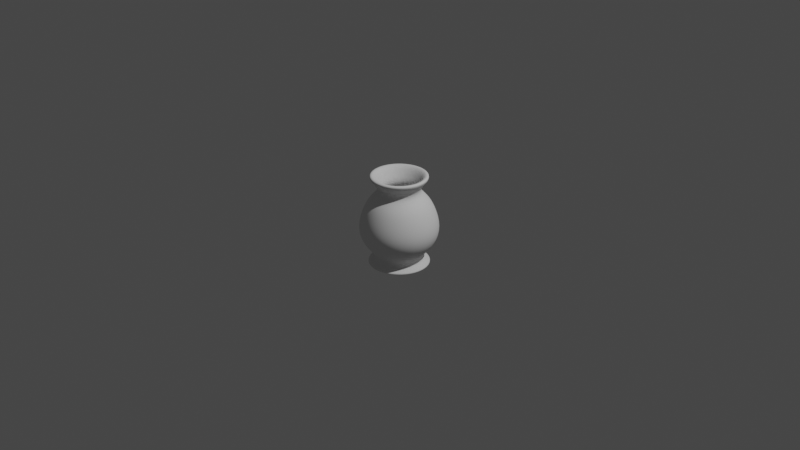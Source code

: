 # Source: AINT253_IngredientsVase.blend  (saved by Blender 2.80.75; exported with 4.5.12 LTS)
import bpy
from mathutils import Matrix  # noqa: F401  (used for matrix-valued properties, if any)

bpy.ops.wm.read_factory_settings(use_empty=True)
scene = bpy.context.scene
scene.name = 'Scene'

# ---- collections
col_collection = bpy.data.collections.new('Collection'); scene.collection.children.link(col_collection)

# ---- world
world_world = bpy.data.worlds.new('World'); scene.world = world_world
world_world.use_nodes = True; world_world.node_tree.nodes.clear()
_N = world_world.node_tree.nodes; _L = world_world.node_tree.links
n0 = _N.new('ShaderNodeOutputWorld'); n0.name = 'World Output'; n0.location = (300, 300)
n1 = _N.new('ShaderNodeBackground'); n1.name = 'Background'; n1.location = (10, 300)
n1.inputs[0].default_value = (0.05088, 0.05088, 0.05088, 1.0)
_L.new(n1.outputs[0], n0.inputs[0])
n0.is_active_output = True
world_world.color = (0.05088, 0.05088, 0.05088)
world_world.use_sun_shadow = False
world_world.sun_shadow_jitter_overblur = 0.0

# ---- cameras
cam_camera = bpy.data.cameras.new('Camera')
cam_camera.clip_end = 100.0
cam_camera.ortho_scale = 7.314

# ---- lights
light_light = bpy.data.lights.new('Light', 'POINT')
light_light.transmission_factor = 0.0
light_light.energy = 1000.0
light_light.shadow_soft_size = 0.1
light_light.shadow_maximum_resolution = 0.006
light_light.use_absolute_resolution = True

# ---- meshes
me_cylinder = bpy.data.meshes.new('Cylinder')
me_cylinder.from_pydata([(2.05e-08, 4.894e-08, -0.4914), (2.05e-08, 0.325, -0.4914), (2.343e-08, 0.3, 0.4877), (0.0634, 0.3188, -0.4914), (0.05853, 0.2942, 0.4877), (0.1244, 0.3003, -0.4914), (0.1148, 0.2772, 0.4877), (0.1806, 0.2702, -0.4914), (0.1667, 0.2494, 0.4877), (0.2298, 0.2298, -0.4914), (0.2121, 0.2121, 0.4877), (0.2702, 0.1806, -0.4914), (0.2494, 0.1667, 0.4877), (0.3003, 0.1244, -0.4914), (0.2772, 0.1148, 0.4877), (0.3188, 0.0634, -0.4914), (0.2942, 0.05853, 0.4877), (0.325, 7.348e-08, -0.4914), (0.3, 7.859e-08, 0.4877), (0.3188, -0.0634, -0.4914), (0.2942, -0.05853, 0.4877), (0.3003, -0.1244, -0.4914), (0.2772, -0.1148, 0.4877), (0.2702, -0.1806, -0.4914), (0.2494, -0.1667, 0.4877), (0.2298, -0.2298, -0.4914), (0.2121, -0.2121, 0.4877), (0.1806, -0.2702, -0.4914), (0.1667, -0.2494, 0.4877), (0.1244, -0.3003, -0.4914), (0.1148, -0.2772, 0.4877), (0.0634, -0.3188, -0.4914), (0.05853, -0.2942, 0.4877), (-8.54e-08, -0.325, -0.4914), (-7.432e-08, -0.3, 0.4877), (-0.0634, -0.3188, -0.4914), (-0.05853, -0.2942, 0.4877), (-0.1244, -0.3003, -0.4914), (-0.1148, -0.2772, 0.4877), (-0.1806, -0.2702, -0.4914), (-0.1667, -0.2494, 0.4877), (-0.2298, -0.2298, -0.4914), (-0.2121, -0.2121, 0.4877), (-0.2702, -0.1806, -0.4914), (-0.2494, -0.1667, 0.4877), (-0.3003, -0.1244, -0.4914), (-0.2772, -0.1148, 0.4877), (-0.3188, -0.0634, -0.4914), (-0.2942, -0.05853, 0.4877), (-0.325, 3.628e-07, -0.4914), (-0.3, 3.456e-07, 0.4877), (-0.3188, 0.0634, -0.4914), (-0.2942, 0.05853, 0.4877), (-0.3003, 0.1244, -0.4914), (-0.2772, 0.1148, 0.4877), (-0.2702, 0.1806, -0.4914), (-0.2494, 0.1667, 0.4877), (-0.2298, 0.2298, -0.4914), (-0.2121, 0.2121, 0.4877), (-0.1806, 0.2702, -0.4914), (-0.1667, 0.2494, 0.4877), (-0.1244, 0.3003, -0.4914), (-0.1148, 0.2772, 0.4877), (-0.0634, 0.3188, -0.4914), (-0.05853, 0.2942, 0.4877), (2.05e-08, 0.325, -0.4589), (5.704e-09, 0.425, -0.075), (1.27e-08, 0.374, 0.1047), (0.07296, 0.3668, 0.1047), (0.08291, 0.4168, -0.075), (0.0634, 0.3188, -0.4589), (0.1431, 0.3455, 0.1047), (0.1626, 0.3926, -0.075), (0.1244, 0.3003, -0.4589), (0.2078, 0.311, 0.1047), (0.2361, 0.3534, -0.075), (0.1806, 0.2702, -0.4589), (0.2645, 0.2645, 0.1047), (0.3005, 0.3005, -0.075), (0.2298, 0.2298, -0.4589), (0.311, 0.2078, 0.1047), (0.3534, 0.2361, -0.075), (0.2702, 0.1806, -0.4589), (0.3455, 0.1431, 0.1047), (0.3926, 0.1626, -0.075), (0.3003, 0.1244, -0.4589), (0.3668, 0.07296, 0.1047), (0.4168, 0.08291, -0.075), (0.3188, 0.0634, -0.4589), (0.374, 6.498e-08, 0.1047), (0.425, 5.532e-08, -0.075), (0.325, 7.348e-08, -0.4589), (0.3668, -0.07296, 0.1047), (0.4168, -0.08291, -0.075), (0.3188, -0.0634, -0.4589), (0.3455, -0.1431, 0.1047), (0.3926, -0.1626, -0.075), (0.3003, -0.1244, -0.4589), (0.311, -0.2078, 0.1047), (0.3534, -0.2361, -0.075), (0.2702, -0.1806, -0.4589), (0.2645, -0.2645, 0.1047), (0.3005, -0.3005, -0.075), (0.2298, -0.2298, -0.4589), (0.2078, -0.311, 0.1047), (0.2361, -0.3534, -0.075), (0.1806, -0.2702, -0.4589), (0.1431, -0.3455, 0.1047), (0.1626, -0.3926, -0.075), (0.1244, -0.3003, -0.4589), (0.07296, -0.3668, 0.1047), (0.08291, -0.4168, -0.075), (0.0634, -0.3188, -0.4589), (-1.092e-07, -0.374, 0.1047), (-1.328e-07, -0.425, -0.075), (-8.54e-08, -0.325, -0.4589), (-0.07296, -0.3668, 0.1047), (-0.08291, -0.4168, -0.075), (-0.0634, -0.3188, -0.4589), (-0.1431, -0.3455, 0.1047), (-0.1626, -0.3926, -0.075), (-0.1244, -0.3003, -0.4589), (-0.2078, -0.311, 0.1047), (-0.2361, -0.3534, -0.075), (-0.1806, -0.2702, -0.4589), (-0.2645, -0.2645, 0.1047), (-0.3005, -0.3005, -0.075), (-0.2298, -0.2298, -0.4589), (-0.311, -0.2078, 0.1047), (-0.3534, -0.2361, -0.075), (-0.2702, -0.1806, -0.4589), (-0.3455, -0.1431, 0.1047), (-0.3926, -0.1626, -0.075), (-0.3003, -0.1244, -0.4589), (-0.3668, -0.07296, 0.1047), (-0.4168, -0.08291, -0.075), (-0.3188, -0.0634, -0.4589), (-0.374, 3.979e-07, 0.1047), (-0.425, 4.336e-07, -0.075), (-0.325, 3.628e-07, -0.4589), (-0.3668, 0.07296, 0.1047), (-0.4168, 0.08291, -0.075), (-0.3188, 0.0634, -0.4589), (-0.3455, 0.1431, 0.1047), (-0.3926, 0.1626, -0.075), (-0.3003, 0.1244, -0.4589), (-0.311, 0.2078, 0.1047), (-0.3534, 0.2361, -0.075), (-0.2702, 0.1806, -0.4589), (-0.2645, 0.2645, 0.1047), (-0.3005, 0.3005, -0.075), (-0.2298, 0.2298, -0.4589), (-0.2078, 0.311, 0.1047), (-0.2361, 0.3534, -0.075), (-0.1806, 0.2702, -0.4589), (-0.1431, 0.3455, 0.1047), (-0.1626, 0.3926, -0.075), (-0.1244, 0.3003, -0.4589), (-0.07296, 0.3668, 0.1047), (-0.08291, 0.4168, -0.075), (-0.0634, 0.3188, -0.4589), (2.969e-08, 0.25, -0.3681), (0.04877, 0.2452, -0.3681), (0.09567, 0.231, -0.3681), (0.1389, 0.2079, -0.3681), (0.1768, 0.1768, -0.3681), (0.2079, 0.1389, -0.3681), (0.231, 0.09567, -0.3681), (0.2452, 0.04877, -0.3681), (0.25, 9.012e-08, -0.3681), (0.2452, -0.04877, -0.3681), (0.231, -0.09567, -0.3681), (0.2079, -0.1389, -0.3681), (0.1768, -0.1768, -0.3681), (0.1389, -0.2079, -0.3681), (0.09567, -0.231, -0.3681), (0.04877, -0.2452, -0.3681), (-5.177e-08, -0.25, -0.3681), (-0.04877, -0.2452, -0.3681), (-0.09567, -0.231, -0.3681), (-0.1389, -0.2079, -0.3681), (-0.1768, -0.1768, -0.3681), (-0.2079, -0.1389, -0.3681), (-0.231, -0.09567, -0.3681), (-0.2452, -0.04877, -0.3681), (-0.25, 3.126e-07, -0.3681), (-0.2452, 0.04877, -0.3681), (-0.231, 0.09567, -0.3681), (-0.2079, 0.1389, -0.3681), (-0.1768, 0.1768, -0.3681), (-0.1389, 0.2079, -0.3681), (-0.09567, 0.231, -0.3681), (-0.04877, 0.2452, -0.3681), (3.215e-08, 0.225, 0.375), (0.0439, 0.2207, 0.375), (0.0861, 0.2079, 0.375), (0.125, 0.1871, 0.375), (0.1591, 0.1591, 0.375), (0.1871, 0.125, 0.375), (0.2079, 0.0861, 0.375), (0.2207, 0.0439, 0.375), (0.225, 9.636e-08, 0.375), (0.2207, -0.0439, 0.375), (0.2079, -0.0861, 0.375), (0.1871, -0.125, 0.375), (0.1591, -0.1591, 0.375), (0.125, -0.1871, 0.375), (0.0861, -0.2079, 0.375), (0.0439, -0.2207, 0.375), (-4.117e-08, -0.225, 0.375), (-0.0439, -0.2207, 0.375), (-0.0861, -0.2079, 0.375), (-0.125, -0.1871, 0.375), (-0.1591, -0.1591, 0.375), (-0.1871, -0.125, 0.375), (-0.2079, -0.0861, 0.375), (-0.2207, -0.0439, 0.375), (-0.225, 2.966e-07, 0.375), (-0.2207, 0.0439, 0.375), (-0.2079, 0.0861, 0.375), (-0.1871, 0.125, 0.375), (-0.1591, 0.1591, 0.375), (-0.125, 0.1871, 0.375), (-0.0861, 0.2079, 0.375), (-0.04389, 0.2207, 0.375), (2.343e-08, 0.3, 0.4502), (0.05853, 0.2942, 0.4502), (0.1148, 0.2772, 0.4502), (0.1667, 0.2494, 0.4502), (0.2121, 0.2121, 0.4502), (0.2494, 0.1667, 0.4502), (0.2772, 0.1148, 0.4502), (0.2942, 0.05853, 0.4502), (0.3, 7.859e-08, 0.4502), (0.2942, -0.05853, 0.4502), (0.2772, -0.1148, 0.4502), (0.2494, -0.1667, 0.4502), (0.2121, -0.2121, 0.4502), (0.1667, -0.2494, 0.4502), (0.1148, -0.2772, 0.4502), (0.05853, -0.2942, 0.4502), (-7.432e-08, -0.3, 0.4502), (-0.05853, -0.2942, 0.4502), (-0.1148, -0.2772, 0.4502), (-0.1667, -0.2494, 0.4502), (-0.2121, -0.2121, 0.4502), (-0.2494, -0.1667, 0.4502), (-0.2772, -0.1148, 0.4502), (-0.2942, -0.05853, 0.4502), (-0.3, 3.456e-07, 0.4502), (-0.2942, 0.05853, 0.4502), (-0.2772, 0.1148, 0.4502), (-0.2494, 0.1667, 0.4502), (-0.2121, 0.2121, 0.4502), (-0.1667, 0.2494, 0.4502), (-0.1148, 0.2772, 0.4502), (-0.05853, 0.2942, 0.4502), (1.047e-08, 0.3825, -0.2375), (0.07462, 0.3752, -0.2375), (0.1464, 0.3534, -0.2375), (0.2125, 0.318, -0.2375), (0.2705, 0.2705, -0.2375), (0.318, 0.2125, -0.2375), (0.3534, 0.1464, -0.2375), (0.3752, 0.07462, -0.2375), (0.3825, 6.074e-08, -0.2375), (0.3752, -0.07462, -0.2375), (0.3534, -0.1464, -0.2375), (0.318, -0.2125, -0.2375), (0.2705, -0.2705, -0.2375), (0.2125, -0.318, -0.2375), (0.1464, -0.3534, -0.2375), (0.07462, -0.3752, -0.2375), (-1.142e-07, -0.3825, -0.2375), (-0.07462, -0.3752, -0.2375), (-0.1464, -0.3534, -0.2375), (-0.2125, -0.318, -0.2375), (-0.2705, -0.2705, -0.2375), (-0.318, -0.2125, -0.2375), (-0.3534, -0.1464, -0.2375), (-0.3752, -0.07462, -0.2375), (-0.3825, 4.012e-07, -0.2375), (-0.3752, 0.07462, -0.2375), (-0.3534, 0.1464, -0.2375), (-0.318, 0.2125, -0.2375), (-0.2705, 0.2705, -0.2375), (-0.2125, 0.318, -0.2375), (-0.1464, 0.3534, -0.2375), (-0.07462, 0.3752, -0.2375), (0.04768, 0.2397, -0.4351), (0.09352, 0.2258, -0.4351), (0.1358, 0.2032, -0.4351), (0.1728, 0.1728, -0.4351), (0.2032, 0.1358, -0.4351), (0.2258, 0.09352, -0.4351), (0.2397, 0.04768, -0.4351), (0.2444, 9.286e-08, -0.4351), (0.2397, -0.04768, -0.4351), (0.2258, -0.09352, -0.4351), (0.2032, -0.1358, -0.4351), (0.1728, -0.1728, -0.4351), (0.1358, -0.2032, -0.4351), (0.09352, -0.2258, -0.4351), (0.04768, -0.2397, -0.4351), (-5.032e-08, -0.2444, -0.4351), (-0.04768, -0.2397, -0.4351), (-0.09352, -0.2258, -0.4351), (-0.1358, -0.2032, -0.4351), (-0.1728, -0.1728, -0.4351), (-0.2032, -0.1358, -0.4351), (-0.2258, -0.09352, -0.4351), (-0.2397, -0.04767, -0.4351), (-0.2444, 3.104e-07, -0.4351), (-0.2397, 0.04768, -0.4351), (-0.2258, 0.09352, -0.4351), (-0.2032, 0.1358, -0.4351), (-0.1728, 0.1728, -0.4351), (-0.1358, 0.2032, -0.4351), (-0.09352, 0.2258, -0.4351), (-0.04767, 0.2397, -0.4351), (2.93e-08, 0.2444, -0.4351), (0.04194, 0.2108, 0.3012), (0.08226, 0.1986, 0.3012), (0.1194, 0.1787, 0.3012), (0.152, 0.152, 0.3012), (0.1787, 0.1194, 0.3012), (0.1986, 0.08226, 0.3012), (0.2108, 0.04194, 0.3012), (0.215, 9.912e-08, 0.3012), (0.2108, -0.04194, 0.3012), (0.1986, -0.08226, 0.3012), (0.1787, -0.1194, 0.3012), (0.152, -0.152, 0.3012), (0.1194, -0.1787, 0.3012), (0.08226, -0.1986, 0.3012), (0.04194, -0.2108, 0.3012), (-3.752e-08, -0.215, 0.3012), (-0.04194, -0.2108, 0.3012), (-0.08226, -0.1986, 0.3012), (-0.1194, -0.1787, 0.3012), (-0.152, -0.152, 0.3012), (-0.1787, -0.1194, 0.3012), (-0.1986, -0.08226, 0.3012), (-0.2108, -0.04194, 0.3012), (-0.215, 2.905e-07, 0.3012), (-0.2108, 0.04194, 0.3012), (-0.1986, 0.08226, 0.3012), (-0.1787, 0.1194, 0.3012), (-0.152, 0.152, 0.3012), (-0.1194, 0.1787, 0.3012), (-0.08226, 0.1986, 0.3012), (-0.04194, 0.2108, 0.3012), (3.253e-08, 0.215, 0.3012), (0.05978, 0.3005, 0.228), (0.1173, 0.2831, 0.228), (0.1702, 0.2548, 0.228), (0.2167, 0.2167, 0.228), (0.2548, 0.1702, 0.228), (0.2831, 0.1173, 0.228), (0.3005, 0.05978, 0.228), (0.3064, 7.909e-08, 0.228), (0.3005, -0.05978, 0.228), (0.2831, -0.1173, 0.228), (0.2548, -0.1702, 0.228), (0.2167, -0.2167, 0.228), (0.1702, -0.2548, 0.228), (0.1173, -0.2831, 0.228), (0.05978, -0.3005, 0.228), (-7.844e-08, -0.3064, 0.228), (-0.05978, -0.3005, 0.228), (-0.1173, -0.2831, 0.228), (-0.1702, -0.2548, 0.228), (-0.2167, -0.2167, 0.228), (-0.2548, -0.1702, 0.228), (-0.2831, -0.1173, 0.228), (-0.3005, -0.05978, 0.228), (-0.3064, 3.518e-07, 0.228), (-0.3005, 0.05978, 0.228), (-0.2831, 0.1173, 0.228), (-0.2548, 0.1702, 0.228), (-0.2167, 0.2167, 0.228), (-0.1702, 0.2548, 0.228), (-0.1173, 0.2831, 0.228), (-0.05978, 0.3005, 0.228), (2.14e-08, 0.3064, 0.228), (0.04873, 0.245, 0.4877), (4.81e-09, 0.2498, 0.4877), (0.09558, 0.2307, 0.4877), (0.1388, 0.2077, 0.4877), (0.1766, 0.1766, 0.4877), (0.2077, 0.1388, 0.4877), (0.2307, 0.09558, 0.4877), (0.245, 0.04873, 0.4877), (0.2498, 7.859e-08, 0.4877), (0.245, -0.04873, 0.4877), (0.2307, -0.09558, 0.4877), (0.2077, -0.1388, 0.4877), (0.1766, -0.1766, 0.4877), (0.1388, -0.2077, 0.4877), (0.09558, -0.2307, 0.4877), (0.04873, -0.245, 0.4877), (-4.875e-08, -0.2498, 0.4877), (-0.04873, -0.245, 0.4877), (-0.09558, -0.2307, 0.4877), (-0.1388, -0.2077, 0.4877), (-0.1766, -0.1766, 0.4877), (-0.2077, -0.1388, 0.4877), (-0.2307, -0.09558, 0.4877), (-0.245, -0.04873, 0.4877), (-0.2498, 2.945e-07, 0.4877), (-0.245, 0.04873, 0.4877), (-0.2307, 0.09558, 0.4877), (-0.2077, 0.1388, 0.4877), (-0.1766, 0.1766, 0.4877), (-0.1388, 0.2077, 0.4877), (-0.09558, 0.2307, 0.4877), (-0.04872, 0.245, 0.4877), (1.36e-08, 0.1998, 0.3877), (0.03898, 0.196, 0.3877), (0.07646, 0.1846, 0.3877), (0.111, 0.1661, 0.3877), (0.1413, 0.1413, 0.3877), (0.1661, 0.111, 0.3877), (0.1846, 0.07646, 0.3877), (0.196, 0.03898, 0.3877), (0.1998, 9.072e-08, 0.3877), (0.196, -0.03898, 0.3877), (0.1846, -0.07646, 0.3877), (0.1661, -0.111, 0.3877), (0.1413, -0.1413, 0.3877), (0.111, -0.1661, 0.3877), (0.07646, -0.1846, 0.3877), (0.03898, -0.196, 0.3877), (-2.924e-08, -0.1998, 0.3877), (-0.03898, -0.196, 0.3877), (-0.07646, -0.1846, 0.3877), (-0.111, -0.1661, 0.3877), (-0.1413, -0.1413, 0.3877), (-0.1661, -0.111, 0.3877), (-0.1846, -0.07646, 0.3877), (-0.196, -0.03898, 0.3877), (-0.1998, 2.634e-07, 0.3877), (-0.196, 0.03898, 0.3877), (-0.1846, 0.07646, 0.3877), (-0.1661, 0.111, 0.3877), (-0.1413, 0.1413, 0.3877), (-0.111, 0.1661, 0.3877), (-0.07646, 0.1846, 0.3877), (-0.03898, 0.196, 0.3877), (1.8e-08, 0.1748, 0.3077), (0.03411, 0.1715, 0.3077), (0.0669, 0.1615, 0.3077), (0.09713, 0.1454, 0.3077), (0.1236, 0.1236, 0.3077), (0.1454, 0.09713, 0.3077), (0.1615, 0.0669, 0.3077), (0.1715, 0.03411, 0.3077), (0.1748, 9.678e-08, 0.3077), (0.1715, -0.03411, 0.3077), (0.1615, -0.0669, 0.3077), (0.1454, -0.09713, 0.3077), (0.1236, -0.1236, 0.3077), (0.09713, -0.1454, 0.3077), (0.0669, -0.1615, 0.3077), (0.03411, -0.1715, 0.3077), (-1.949e-08, -0.1748, 0.3077), (-0.03411, -0.1715, 0.3077), (-0.0669, -0.1615, 0.3077), (-0.09713, -0.1454, 0.3077), (-0.1236, -0.1236, 0.3077), (-0.1454, -0.09713, 0.3077), (-0.1615, -0.0669, 0.3077), (-0.1715, -0.03411, 0.3077), (-0.1748, 2.479e-07, 0.3077), (-0.1715, 0.03411, 0.3077), (-0.1615, 0.06691, 0.3077), (-0.1454, 0.09713, 0.3077), (-0.1236, 0.1236, 0.3077), (-0.09713, 0.1454, 0.3077), (-0.0669, 0.1615, 0.3077), (-0.03411, 0.1715, 0.3077), (4.81e-09, 0.2498, 0.2277), (0.04873, 0.245, 0.2277), (0.09558, 0.2307, 0.2277), (0.1388, 0.2077, 0.2277), (0.1766, 0.1766, 0.2277), (0.2077, 0.1388, 0.2277), (0.2307, 0.09558, 0.2277), (0.245, 0.04873, 0.2277), (0.2498, 7.859e-08, 0.2277), (0.245, -0.04873, 0.2277), (0.2307, -0.09558, 0.2277), (0.2077, -0.1388, 0.2277), (0.1766, -0.1766, 0.2277), (0.1388, -0.2077, 0.2277), (0.09558, -0.2307, 0.2277), (0.04873, -0.245, 0.2277), (-4.875e-08, -0.2498, 0.2277), (-0.04873, -0.245, 0.2277), (-0.09558, -0.2307, 0.2277), (-0.1388, -0.2077, 0.2277), (-0.1766, -0.1766, 0.2277), (-0.2077, -0.1388, 0.2277), (-0.2307, -0.09558, 0.2277), (-0.245, -0.04873, 0.2277), (-0.2498, 2.945e-07, 0.2277), (-0.245, 0.04873, 0.2277), (-0.2307, 0.09558, 0.2277), (-0.2077, 0.1388, 0.2277), (-0.1766, 0.1766, 0.2277), (-0.1388, 0.2077, 0.2277), (-0.09558, 0.2307, 0.2277), (-0.04872, 0.245, 0.2277), (-1.278e-08, 0.3497, -0.07231), (0.06822, 0.3429, -0.07231), (0.1338, 0.323, -0.07231), (0.1943, 0.2907, -0.07231), (0.2472, 0.2472, -0.07231), (0.2907, 0.1943, -0.07231), (0.323, 0.1338, -0.07231), (0.3429, 0.06822, -0.07231), (0.3497, 5.433e-08, -0.07231), (0.3429, -0.06822, -0.07231), (0.323, -0.1338, -0.07231), (0.2907, -0.1943, -0.07231), (0.2472, -0.2472, -0.07231), (0.1943, -0.2907, -0.07231), (0.1338, -0.323, -0.07231), (0.06822, -0.3429, -0.07231), (-8.775e-08, -0.3497, -0.07231), (-0.06822, -0.3429, -0.07231), (-0.1338, -0.323, -0.07231), (-0.1943, -0.2907, -0.07231), (-0.2472, -0.2472, -0.07231), (-0.2907, -0.1943, -0.07231), (-0.323, -0.1338, -0.07231), (-0.3429, -0.06822, -0.07231), (-0.3497, 3.566e-07, -0.07231), (-0.3429, 0.06822, -0.07231), (-0.323, 0.1338, -0.07231), (-0.2907, 0.1943, -0.07231), (-0.2472, 0.2472, -0.07231), (-0.1943, 0.2907, -0.07231), (-0.1338, 0.323, -0.07231), (-0.06821, 0.3429, -0.07231), (4.81e-09, 0.2498, -0.3223), (2.343e-08, 5.594e-08, -0.3223), (0.04873, 0.245, -0.3223), (0.09558, 0.2307, -0.3223), (0.1388, 0.2077, -0.3223), (0.1766, 0.1766, -0.3223), (0.2077, 0.1388, -0.3223), (0.2307, 0.09558, -0.3223), (0.245, 0.04873, -0.3223), (0.2498, 7.859e-08, -0.3223), (0.245, -0.04873, -0.3223), (0.2307, -0.09558, -0.3223), (0.2077, -0.1388, -0.3223), (0.1766, -0.1766, -0.3223), (0.1388, -0.2077, -0.3223), (0.09558, -0.2307, -0.3223), (0.04873, -0.245, -0.3223), (-4.875e-08, -0.2498, -0.3223), (-0.04873, -0.245, -0.3223), (-0.09558, -0.2307, -0.3223), (-0.1388, -0.2077, -0.3223), (-0.1766, -0.1766, -0.3223), (-0.2077, -0.1388, -0.3223), (-0.2307, -0.09558, -0.3223), (-0.245, -0.04873, -0.3223), (-0.2498, 2.945e-07, -0.3223), (-0.245, 0.04873, -0.3223), (-0.2307, 0.09558, -0.3223), (-0.2077, 0.1388, -0.3223), (-0.1766, 0.1766, -0.3223), (-0.1388, 0.2077, -0.3223), (-0.09558, 0.2307, -0.3223), (-0.04872, 0.245, -0.3223)], [], [(0, 1, 3), (411, 410, 442, 443), (225, 2, 4, 226), (0, 3, 5), (397, 396, 428, 429), (226, 4, 6, 227), (0, 5, 7), (410, 409, 441, 442), (227, 6, 8, 228), (0, 7, 9), (396, 395, 427, 428), (228, 8, 10, 229), (0, 9, 11), (409, 408, 440, 441), (229, 10, 12, 230), (0, 11, 13), (395, 394, 426, 427), (230, 12, 14, 231), (0, 13, 15), (408, 407, 439, 440), (231, 14, 16, 232), (0, 15, 17), (394, 393, 425, 426), (232, 16, 18, 233), (0, 17, 19), (407, 406, 438, 439), (233, 18, 20, 234), (0, 19, 21), (393, 392, 424, 425), (234, 20, 22, 235), (0, 21, 23), (406, 405, 437, 438), (235, 22, 24, 236), (0, 23, 25), (392, 391, 423, 424), (236, 24, 26, 237), (0, 25, 27), (405, 404, 436, 437), (237, 26, 28, 238), (0, 27, 29), (391, 390, 422, 423), (238, 28, 30, 239), (0, 29, 31), (404, 403, 435, 436), (239, 30, 32, 240), (0, 31, 33), (386, 416, 448, 417), (240, 32, 34, 241), (0, 33, 35), (390, 389, 421, 422), (241, 34, 36, 242), (0, 35, 37), (403, 402, 434, 435), (242, 36, 38, 243), (0, 37, 39), (416, 415, 447, 448), (243, 38, 40, 244), (0, 39, 41), (389, 388, 420, 421), (244, 40, 42, 245), (0, 41, 43), (402, 401, 433, 434), (245, 42, 44, 246), (0, 43, 45), (415, 414, 446, 447), (246, 44, 46, 247), (0, 45, 47), (388, 387, 419, 420), (247, 46, 48, 248), (0, 47, 49), (401, 400, 432, 433), (248, 48, 50, 249), (0, 49, 51), (414, 413, 445, 446), (249, 50, 52, 250), (0, 51, 53), (387, 385, 418, 419), (250, 52, 54, 251), (0, 53, 55), (400, 399, 431, 432), (251, 54, 56, 252), (0, 55, 57), (413, 412, 444, 445), (252, 56, 58, 253), (0, 57, 59), (385, 386, 417, 418), (253, 58, 60, 254), (0, 59, 61), (399, 398, 430, 431), (254, 60, 62, 255), (0, 61, 63), (412, 411, 443, 444), (255, 62, 64, 256), (0, 63, 1), (398, 397, 429, 430), (256, 64, 2, 225), (63, 160, 65, 1), (288, 159, 66, 257), (159, 158, 67, 66), (61, 157, 160, 63), (287, 156, 159, 288), (156, 155, 158, 159), (59, 154, 157, 61), (286, 153, 156, 287), (153, 152, 155, 156), (57, 151, 154, 59), (285, 150, 153, 286), (150, 149, 152, 153), (55, 148, 151, 57), (284, 147, 150, 285), (147, 146, 149, 150), (53, 145, 148, 55), (283, 144, 147, 284), (144, 143, 146, 147), (51, 142, 145, 53), (282, 141, 144, 283), (141, 140, 143, 144), (49, 139, 142, 51), (281, 138, 141, 282), (138, 137, 140, 141), (47, 136, 139, 49), (280, 135, 138, 281), (135, 134, 137, 138), (45, 133, 136, 47), (279, 132, 135, 280), (132, 131, 134, 135), (43, 130, 133, 45), (278, 129, 132, 279), (129, 128, 131, 132), (41, 127, 130, 43), (277, 126, 129, 278), (126, 125, 128, 129), (39, 124, 127, 41), (276, 123, 126, 277), (123, 122, 125, 126), (37, 121, 124, 39), (275, 120, 123, 276), (120, 119, 122, 123), (35, 118, 121, 37), (274, 117, 120, 275), (117, 116, 119, 120), (33, 115, 118, 35), (273, 114, 117, 274), (114, 113, 116, 117), (31, 112, 115, 33), (272, 111, 114, 273), (111, 110, 113, 114), (29, 109, 112, 31), (271, 108, 111, 272), (108, 107, 110, 111), (27, 106, 109, 29), (270, 105, 108, 271), (105, 104, 107, 108), (25, 103, 106, 27), (269, 102, 105, 270), (102, 101, 104, 105), (23, 100, 103, 25), (268, 99, 102, 269), (99, 98, 101, 102), (21, 97, 100, 23), (267, 96, 99, 268), (96, 95, 98, 99), (19, 94, 97, 21), (266, 93, 96, 267), (93, 92, 95, 96), (17, 91, 94, 19), (265, 90, 93, 266), (90, 89, 92, 93), (15, 88, 91, 17), (264, 87, 90, 265), (87, 86, 89, 90), (13, 85, 88, 15), (263, 84, 87, 264), (84, 83, 86, 87), (11, 82, 85, 13), (262, 81, 84, 263), (81, 80, 83, 84), (9, 79, 82, 11), (261, 78, 81, 262), (78, 77, 80, 81), (7, 76, 79, 9), (260, 75, 78, 261), (75, 74, 77, 78), (5, 73, 76, 7), (259, 72, 75, 260), (72, 71, 74, 75), (3, 70, 73, 5), (258, 69, 72, 259), (69, 68, 71, 72), (1, 65, 70, 3), (257, 66, 69, 258), (66, 67, 68, 69), (320, 161, 162, 289), (289, 162, 163, 290), (290, 163, 164, 291), (291, 164, 165, 292), (292, 165, 166, 293), (293, 166, 167, 294), (294, 167, 168, 295), (295, 168, 169, 296), (296, 169, 170, 297), (297, 170, 171, 298), (298, 171, 172, 299), (299, 172, 173, 300), (300, 173, 174, 301), (301, 174, 175, 302), (302, 175, 176, 303), (303, 176, 177, 304), (304, 177, 178, 305), (305, 178, 179, 306), (306, 179, 180, 307), (307, 180, 181, 308), (308, 181, 182, 309), (309, 182, 183, 310), (310, 183, 184, 311), (311, 184, 185, 312), (312, 185, 186, 313), (313, 186, 187, 314), (314, 187, 188, 315), (315, 188, 189, 316), (316, 189, 190, 317), (317, 190, 191, 318), (318, 191, 192, 319), (319, 192, 161, 320), (351, 224, 193, 352), (350, 223, 224, 351), (349, 222, 223, 350), (348, 221, 222, 349), (347, 220, 221, 348), (346, 219, 220, 347), (345, 218, 219, 346), (344, 217, 218, 345), (343, 216, 217, 344), (342, 215, 216, 343), (341, 214, 215, 342), (340, 213, 214, 341), (339, 212, 213, 340), (338, 211, 212, 339), (337, 210, 211, 338), (336, 209, 210, 337), (335, 208, 209, 336), (334, 207, 208, 335), (333, 206, 207, 334), (332, 205, 206, 333), (331, 204, 205, 332), (330, 203, 204, 331), (329, 202, 203, 330), (328, 201, 202, 329), (327, 200, 201, 328), (326, 199, 200, 327), (325, 198, 199, 326), (324, 197, 198, 325), (323, 196, 197, 324), (322, 195, 196, 323), (321, 194, 195, 322), (352, 193, 194, 321), (224, 256, 225, 193), (223, 255, 256, 224), (222, 254, 255, 223), (221, 253, 254, 222), (220, 252, 253, 221), (219, 251, 252, 220), (218, 250, 251, 219), (217, 249, 250, 218), (216, 248, 249, 217), (215, 247, 248, 216), (214, 246, 247, 215), (213, 245, 246, 214), (212, 244, 245, 213), (211, 243, 244, 212), (210, 242, 243, 211), (209, 241, 242, 210), (208, 240, 241, 209), (207, 239, 240, 208), (206, 238, 239, 207), (205, 237, 238, 206), (204, 236, 237, 205), (203, 235, 236, 204), (202, 234, 235, 203), (201, 233, 234, 202), (200, 232, 233, 201), (199, 231, 232, 200), (198, 230, 231, 199), (197, 229, 230, 198), (196, 228, 229, 197), (195, 227, 228, 196), (194, 226, 227, 195), (193, 225, 226, 194), (161, 257, 258, 162), (162, 258, 259, 163), (163, 259, 260, 164), (164, 260, 261, 165), (165, 261, 262, 166), (166, 262, 263, 167), (167, 263, 264, 168), (168, 264, 265, 169), (169, 265, 266, 170), (170, 266, 267, 171), (171, 267, 268, 172), (172, 268, 269, 173), (173, 269, 270, 174), (174, 270, 271, 175), (175, 271, 272, 176), (176, 272, 273, 177), (177, 273, 274, 178), (178, 274, 275, 179), (179, 275, 276, 180), (180, 276, 277, 181), (181, 277, 278, 182), (182, 278, 279, 183), (183, 279, 280, 184), (184, 280, 281, 185), (185, 281, 282, 186), (186, 282, 283, 187), (187, 283, 284, 188), (188, 284, 285, 189), (189, 285, 286, 190), (190, 286, 287, 191), (191, 287, 288, 192), (192, 288, 257, 161), (160, 319, 320, 65), (157, 318, 319, 160), (154, 317, 318, 157), (151, 316, 317, 154), (148, 315, 316, 151), (145, 314, 315, 148), (142, 313, 314, 145), (139, 312, 313, 142), (136, 311, 312, 139), (133, 310, 311, 136), (130, 309, 310, 133), (127, 308, 309, 130), (124, 307, 308, 127), (121, 306, 307, 124), (118, 305, 306, 121), (115, 304, 305, 118), (112, 303, 304, 115), (109, 302, 303, 112), (106, 301, 302, 109), (103, 300, 301, 106), (100, 299, 300, 103), (97, 298, 299, 100), (94, 297, 298, 97), (91, 296, 297, 94), (88, 295, 296, 91), (85, 294, 295, 88), (82, 293, 294, 85), (79, 292, 293, 82), (76, 291, 292, 79), (73, 290, 291, 76), (70, 289, 290, 73), (65, 320, 289, 70), (384, 352, 321, 353), (353, 321, 322, 354), (354, 322, 323, 355), (355, 323, 324, 356), (356, 324, 325, 357), (357, 325, 326, 358), (358, 326, 327, 359), (359, 327, 328, 360), (360, 328, 329, 361), (361, 329, 330, 362), (362, 330, 331, 363), (363, 331, 332, 364), (364, 332, 333, 365), (365, 333, 334, 366), (366, 334, 335, 367), (367, 335, 336, 368), (368, 336, 337, 369), (369, 337, 338, 370), (370, 338, 339, 371), (371, 339, 340, 372), (372, 340, 341, 373), (373, 341, 342, 374), (374, 342, 343, 375), (375, 343, 344, 376), (376, 344, 345, 377), (377, 345, 346, 378), (378, 346, 347, 379), (379, 347, 348, 380), (380, 348, 349, 381), (381, 349, 350, 382), (382, 350, 351, 383), (383, 351, 352, 384), (158, 383, 384, 67), (155, 382, 383, 158), (152, 381, 382, 155), (149, 380, 381, 152), (146, 379, 380, 149), (143, 378, 379, 146), (140, 377, 378, 143), (137, 376, 377, 140), (134, 375, 376, 137), (131, 374, 375, 134), (128, 373, 374, 131), (125, 372, 373, 128), (122, 371, 372, 125), (119, 370, 371, 122), (116, 369, 370, 119), (113, 368, 369, 116), (110, 367, 368, 113), (107, 366, 367, 110), (104, 365, 366, 107), (101, 364, 365, 104), (98, 363, 364, 101), (95, 362, 363, 98), (92, 361, 362, 95), (89, 360, 361, 92), (86, 359, 360, 89), (83, 358, 359, 86), (80, 357, 358, 83), (77, 356, 357, 80), (74, 355, 356, 77), (71, 354, 355, 74), (68, 353, 354, 71), (67, 384, 353, 68), (386, 385, 4, 2), (385, 387, 6, 4), (387, 388, 8, 6), (388, 389, 10, 8), (389, 390, 12, 10), (390, 391, 14, 12), (391, 392, 16, 14), (392, 393, 18, 16), (393, 394, 20, 18), (394, 395, 22, 20), (395, 396, 24, 22), (396, 397, 26, 24), (397, 398, 28, 26), (398, 399, 30, 28), (399, 400, 32, 30), (400, 401, 34, 32), (401, 402, 36, 34), (402, 403, 38, 36), (403, 404, 40, 38), (404, 405, 42, 40), (405, 406, 44, 42), (406, 407, 46, 44), (407, 408, 48, 46), (408, 409, 50, 48), (409, 410, 52, 50), (410, 411, 54, 52), (411, 412, 56, 54), (412, 413, 58, 56), (413, 414, 60, 58), (414, 415, 62, 60), (415, 416, 64, 62), (416, 386, 2, 64), (427, 426, 458, 459), (440, 439, 471, 472), (426, 425, 457, 458), (439, 438, 470, 471), (425, 424, 456, 457), (438, 437, 469, 470), (424, 423, 455, 456), (437, 436, 468, 469), (423, 422, 454, 455), (436, 435, 467, 468), (417, 448, 480, 449), (422, 421, 453, 454), (435, 434, 466, 467), (448, 447, 479, 480), (421, 420, 452, 453), (434, 433, 465, 466), (447, 446, 478, 479), (420, 419, 451, 452), (433, 432, 464, 465), (446, 445, 477, 478), (419, 418, 450, 451), (432, 431, 463, 464), (445, 444, 476, 477), (418, 417, 449, 450), (431, 430, 462, 463), (444, 443, 475, 476), (430, 429, 461, 462), (443, 442, 474, 475), (429, 428, 460, 461), (442, 441, 473, 474), (428, 427, 459, 460), (441, 440, 472, 473), (462, 461, 493, 494), (475, 474, 506, 507), (461, 460, 492, 493), (474, 473, 505, 506), (460, 459, 491, 492), (473, 472, 504, 505), (459, 458, 490, 491), (472, 471, 503, 504), (458, 457, 489, 490), (471, 470, 502, 503), (457, 456, 488, 489), (470, 469, 501, 502), (456, 455, 487, 488), (469, 468, 500, 501), (455, 454, 486, 487), (468, 467, 499, 500), (449, 480, 512, 481), (454, 453, 485, 486), (467, 466, 498, 499), (480, 479, 511, 512), (453, 452, 484, 485), (466, 465, 497, 498), (479, 478, 510, 511), (452, 451, 483, 484), (465, 464, 496, 497), (478, 477, 509, 510), (451, 450, 482, 483), (464, 463, 495, 496), (477, 476, 508, 509), (450, 449, 481, 482), (463, 462, 494, 495), (476, 475, 507, 508), (509, 508, 540, 541), (482, 481, 513, 514), (495, 494, 526, 527), (508, 507, 539, 540), (494, 493, 525, 526), (507, 506, 538, 539), (493, 492, 524, 525), (506, 505, 537, 538), (492, 491, 523, 524), (505, 504, 536, 537), (491, 490, 522, 523), (504, 503, 535, 536), (490, 489, 521, 522), (503, 502, 534, 535), (489, 488, 520, 521), (502, 501, 533, 534), (488, 487, 519, 520), (501, 500, 532, 533), (487, 486, 518, 519), (500, 499, 531, 532), (481, 512, 544, 513), (486, 485, 517, 518), (499, 498, 530, 531), (512, 511, 543, 544), (485, 484, 516, 517), (498, 497, 529, 530), (511, 510, 542, 543), (484, 483, 515, 516), (497, 496, 528, 529), (510, 509, 541, 542), (483, 482, 514, 515), (496, 495, 527, 528), (519, 518, 551, 552), (532, 531, 564, 565), (513, 544, 577, 545), (518, 517, 550, 551), (531, 530, 563, 564), (544, 543, 576, 577), (517, 516, 549, 550), (530, 529, 562, 563), (543, 542, 575, 576), (516, 515, 548, 549), (529, 528, 561, 562), (542, 541, 574, 575), (515, 514, 547, 548), (528, 527, 560, 561), (541, 540, 573, 574), (514, 513, 545, 547), (527, 526, 559, 560), (540, 539, 572, 573), (526, 525, 558, 559), (539, 538, 571, 572), (525, 524, 557, 558), (538, 537, 570, 571), (524, 523, 556, 557), (537, 536, 569, 570), (523, 522, 555, 556), (536, 535, 568, 569), (522, 521, 554, 555), (535, 534, 567, 568), (521, 520, 553, 554), (534, 533, 566, 567), (520, 519, 552, 553), (533, 532, 565, 566), (546, 547, 545), (546, 548, 547), (546, 549, 548), (546, 550, 549), (546, 551, 550), (546, 552, 551), (546, 553, 552), (546, 554, 553), (546, 555, 554), (546, 556, 555), (546, 557, 556), (546, 558, 557), (546, 559, 558), (546, 560, 559), (546, 561, 560), (546, 562, 561), (546, 563, 562), (546, 564, 563), (546, 565, 564), (546, 566, 565), (546, 567, 566), (546, 568, 567), (546, 569, 568), (546, 570, 569), (546, 571, 570), (546, 572, 571), (546, 573, 572), (546, 574, 573), (546, 575, 574), (546, 576, 575), (546, 577, 576), (546, 545, 577)])
me_cylinder.polygons.foreach_set('use_smooth', [True] * 608)
_uv = me_cylinder.uv_layers.new(name='UVMap')
_uv.uv.foreach_set('vector', [0.75, 0.25, 0.75, 0.49, 0.7968, 0.4854, 0.0654, 0.3265, 0.05403, 0.289, 0.05403, 0.289, 0.0654, 0.3265, 1.0, 0.9688, 1.0, 1.0, 0.9688, 1.0, 0.9688, 0.9688, 0.75, 0.25, 0.7968, 0.4854, 0.8418, 0.4717, 0.3913, 0.1087, 0.4161, 0.139, 0.4161, 0.139, 0.3913, 0.1087, 0.9688, 0.9688, 0.9688, 1.0, 0.9375, 1.0, 0.9375, 0.9688, 0.75, 0.25, 0.8418, 0.4717, 0.8833, 0.4496, 0.05403, 0.289, 0.05019, 0.25, 0.05019, 0.25, 0.05403, 0.289, 0.9375, 0.9688, 0.9375, 1.0, 0.9062, 1.0, 0.9062, 0.9688, 0.75, 0.25, 0.8833, 0.4496, 0.9197, 0.4197, 0.4161, 0.139, 0.4346, 0.1735, 0.4346, 0.1735, 0.4161, 0.139, 0.9062, 0.9688, 0.9062, 1.0, 0.875, 1.0, 0.875, 0.9688, 0.75, 0.25, 0.9197, 0.4197, 0.9496, 0.3833, 0.05019, 0.25, 0.05403, 0.211, 0.05403, 0.211, 0.05019, 0.25, 0.875, 0.9688, 0.875, 1.0, 0.8438, 1.0, 0.8438, 0.9688, 0.75, 0.25, 0.9496, 0.3833, 0.9717, 0.3418, 0.4346, 0.1735, 0.446, 0.211, 0.446, 0.211, 0.4346, 0.1735, 0.8438, 0.9688, 0.8438, 1.0, 0.8125, 1.0, 0.8125, 0.9688, 0.75, 0.25, 0.9717, 0.3418, 0.9854, 0.2968, 0.05403, 0.211, 0.0654, 0.1735, 0.0654, 0.1735, 0.05403, 0.211, 0.8125, 0.9688, 0.8125, 1.0, 0.7812, 1.0, 0.7812, 0.9688, 0.75, 0.25, 0.9854, 0.2968, 0.99, 0.25, 0.446, 0.211, 0.4498, 0.25, 0.4498, 0.25, 0.446, 0.211, 0.7812, 0.9688, 0.7812, 1.0, 0.75, 1.0, 0.75, 0.9688, 0.75, 0.25, 0.99, 0.25, 0.9854, 0.2032, 0.0654, 0.1735, 0.08387, 0.139, 0.08387, 0.139, 0.0654, 0.1735, 0.75, 0.9688, 0.75, 1.0, 0.7188, 1.0, 0.7188, 0.9688, 0.75, 0.25, 0.9854, 0.2032, 0.9717, 0.1582, 0.4498, 0.25, 0.446, 0.289, 0.446, 0.289, 0.4498, 0.25, 0.7188, 0.9688, 0.7188, 1.0, 0.6875, 1.0, 0.6875, 0.9688, 0.75, 0.25, 0.9717, 0.1582, 0.9496, 0.1167, 0.08387, 0.139, 0.1087, 0.1087, 0.1087, 0.1087, 0.08387, 0.139, 0.6875, 0.9688, 0.6875, 1.0, 0.6562, 1.0, 0.6562, 0.9688, 0.75, 0.25, 0.9496, 0.1167, 0.9197, 0.08029, 0.446, 0.289, 0.4346, 0.3265, 0.4346, 0.3265, 0.446, 0.289, 0.6562, 0.9688, 0.6562, 1.0, 0.625, 1.0, 0.625, 0.9688, 0.75, 0.25, 0.9197, 0.08029, 0.8833, 0.05045, 0.1087, 0.1087, 0.139, 0.08387, 0.139, 0.08387, 0.1087, 0.1087, 0.625, 0.9688, 0.625, 1.0, 0.5938, 1.0, 0.5938, 0.9688, 0.75, 0.25, 0.8833, 0.05045, 0.8418, 0.02827, 0.4346, 0.3265, 0.4161, 0.361, 0.4161, 0.361, 0.4346, 0.3265, 0.5938, 0.9688, 0.5938, 1.0, 0.5625, 1.0, 0.5625, 0.9688, 0.75, 0.25, 0.8418, 0.02827, 0.7968, 0.01461, 0.139, 0.08387, 0.1735, 0.0654, 0.1735, 0.0654, 0.139, 0.08387, 0.5625, 0.9688, 0.5625, 1.0, 0.5312, 1.0, 0.5312, 0.9688, 0.75, 0.25, 0.7968, 0.01461, 0.75, 0.01, 0.25, 0.4498, 0.211, 0.446, 0.211, 0.446, 0.25, 0.4498, 0.5312, 0.9688, 0.5312, 1.0, 0.5, 1.0, 0.5, 0.9688, 0.75, 0.25, 0.75, 0.01, 0.7032, 0.01461, 0.4161, 0.361, 0.3913, 0.3913, 0.3913, 0.3913, 0.4161, 0.361, 0.5, 0.9688, 0.5, 1.0, 0.4688, 1.0, 0.4688, 0.9688, 0.75, 0.25, 0.7032, 0.01461, 0.6582, 0.02827, 0.1735, 0.0654, 0.211, 0.05403, 0.211, 0.05403, 0.1735, 0.0654, 0.4688, 0.9688, 0.4688, 1.0, 0.4375, 1.0, 0.4375, 0.9688, 0.75, 0.25, 0.6582, 0.02827, 0.6167, 0.05045, 0.211, 0.446, 0.1735, 0.4346, 0.1735, 0.4346, 0.211, 0.446, 0.4375, 0.9688, 0.4375, 1.0, 0.4062, 1.0, 0.4062, 0.9688, 0.75, 0.25, 0.6167, 0.05045, 0.5803, 0.08029, 0.3913, 0.3913, 0.361, 0.4161, 0.361, 0.4161, 0.3913, 0.3913, 0.4062, 0.9688, 0.4062, 1.0, 0.375, 1.0, 0.375, 0.9688, 0.75, 0.25, 0.5803, 0.08029, 0.5504, 0.1167, 0.211, 0.05403, 0.25, 0.05019, 0.25, 0.05019, 0.211, 0.05403, 0.375, 0.9688, 0.375, 1.0, 0.3438, 1.0, 0.3438, 0.9688, 0.75, 0.25, 0.5504, 0.1167, 0.5283, 0.1582, 0.1735, 0.4346, 0.139, 0.4161, 0.139, 0.4161, 0.1735, 0.4346, 0.3438, 0.9688, 0.3438, 1.0, 0.3125, 1.0, 0.3125, 0.9688, 0.75, 0.25, 0.5283, 0.1582, 0.5146, 0.2032, 0.361, 0.4161, 0.3265, 0.4346, 0.3265, 0.4346, 0.361, 0.4161, 0.3125, 0.9688, 0.3125, 1.0, 0.2812, 1.0, 0.2812, 0.9688, 0.75, 0.25, 0.5146, 0.2032, 0.51, 0.25, 0.25, 0.05019, 0.289, 0.05403, 0.289, 0.05403, 0.25, 0.05019, 0.2812, 0.9688, 0.2812, 1.0, 0.25, 1.0, 0.25, 0.9688, 0.75, 0.25, 0.51, 0.25, 0.5146, 0.2968, 0.139, 0.4161, 0.1087, 0.3913, 0.1087, 0.3913, 0.139, 0.4161, 0.25, 0.9688, 0.25, 1.0, 0.2188, 1.0, 0.2188, 0.9688, 0.75, 0.25, 0.5146, 0.2968, 0.5283, 0.3418, 0.3265, 0.4346, 0.289, 0.446, 0.289, 0.446, 0.3265, 0.4346, 0.2188, 0.9688, 0.2188, 1.0, 0.1875, 1.0, 0.1875, 0.9688, 0.75, 0.25, 0.5283, 0.3418, 0.5504, 0.3833, 0.289, 0.05403, 0.3265, 0.0654, 0.3265, 0.0654, 0.289, 0.05403, 0.1875, 0.9688, 0.1875, 1.0, 0.1562, 1.0, 0.1562, 0.9688, 0.75, 0.25, 0.5504, 0.3833, 0.5803, 0.4197, 0.1087, 0.3913, 0.08387, 0.361, 0.08387, 0.361, 0.1087, 0.3913, 0.1562, 0.9688, 0.1562, 1.0, 0.125, 1.0, 0.125, 0.9688, 0.75, 0.25, 0.5803, 0.4197, 0.6167, 0.4496, 0.289, 0.446, 0.25, 0.4498, 0.25, 0.4498, 0.289, 0.446, 0.125, 0.9688, 0.125, 1.0, 0.09375, 1.0, 0.09375, 0.9688, 0.75, 0.25, 0.6167, 0.4496, 0.6582, 0.4717, 0.3265, 0.0654, 0.361, 0.08387, 0.361, 0.08387, 0.3265, 0.0654, 0.09375, 0.9688, 0.09375, 1.0, 0.0625, 1.0, 0.0625, 0.9688, 0.75, 0.25, 0.6582, 0.4717, 0.7032, 0.4854, 0.08387, 0.361, 0.0654, 0.3265, 0.0654, 0.3265, 0.08387, 0.361, 0.0625, 0.9688, 0.0625, 1.0, 0.03125, 1.0, 0.03125, 0.9688, 0.75, 0.25, 0.7032, 0.4854, 0.75, 0.49, 0.361, 0.08387, 0.3913, 0.1087, 0.3913, 0.1087, 0.361, 0.08387, 0.03125, 0.9688, 0.03125, 1.0, 0.0, 1.0, 0.0, 0.9688, 0.03125, 0.5, 0.03125, 0.625, 0.0, 0.625, 0.0, 0.5, 0.03125, 0.7188, 0.03125, 0.75, 0.0, 0.75, 0.0, 0.7188, 0.03125, 0.75, 0.03125, 0.875, 0.0, 0.875, 0.0, 0.75, 0.0625, 0.5, 0.0625, 0.625, 0.03125, 0.625, 0.03125, 0.5, 0.0625, 0.7188, 0.0625, 0.75, 0.03125, 0.75, 0.03125, 0.7188, 0.0625, 0.75, 0.0625, 0.875, 0.03125, 0.875, 0.03125, 0.75, 0.09375, 0.5, 0.09375, 0.625, 0.0625, 0.625, 0.0625, 0.5, 0.09375, 0.7188, 0.09375, 0.75, 0.0625, 0.75, 0.0625, 0.7188, 0.09375, 0.75, 0.09375, 0.875, 0.0625, 0.875, 0.0625, 0.75, 0.125, 0.5, 0.125, 0.625, 0.09375, 0.625, 0.09375, 0.5, 0.125, 0.7188, 0.125, 0.75, 0.09375, 0.75, 0.09375, 0.7188, 0.125, 0.75, 0.125, 0.875, 0.09375, 0.875, 0.09375, 0.75, 0.1562, 0.5, 0.1562, 0.625, 0.125, 0.625, 0.125, 0.5, 0.1562, 0.7188, 0.1562, 0.75, 0.125, 0.75, 0.125, 0.7188, 0.1562, 0.75, 0.1562, 0.875, 0.125, 0.875, 0.125, 0.75, 0.1875, 0.5, 0.1875, 0.625, 0.1562, 0.625, 0.1562, 0.5, 0.1875, 0.7188, 0.1875, 0.75, 0.1562, 0.75, 0.1562, 0.7188, 0.1875, 0.75, 0.1875, 0.875, 0.1562, 0.875, 0.1562, 0.75, 0.2188, 0.5, 0.2188, 0.625, 0.1875, 0.625, 0.1875, 0.5, 0.2188, 0.7188, 0.2188, 0.75, 0.1875, 0.75, 0.1875, 0.7188, 0.2188, 0.75, 0.2188, 0.875, 0.1875, 0.875, 0.1875, 0.75, 0.25, 0.5, 0.25, 0.625, 0.2188, 0.625, 0.2188, 0.5, 0.25, 0.7188, 0.25, 0.75, 0.2188, 0.75, 0.2188, 0.7188, 0.25, 0.75, 0.25, 0.875, 0.2188, 0.875, 0.2188, 0.75, 0.2812, 0.5, 0.2812, 0.625, 0.25, 0.625, 0.25, 0.5, 0.2812, 0.7188, 0.2812, 0.75, 0.25, 0.75, 0.25, 0.7188, 0.2812, 0.75, 0.2812, 0.875, 0.25, 0.875, 0.25, 0.75, 0.3125, 0.5, 0.3125, 0.625, 0.2812, 0.625, 0.2812, 0.5, 0.3125, 0.7188, 0.3125, 0.75, 0.2812, 0.75, 0.2812, 0.7188, 0.3125, 0.75, 0.3125, 0.875, 0.2812, 0.875, 0.2812, 0.75, 0.3438, 0.5, 0.3438, 0.625, 0.3125, 0.625, 0.3125, 0.5, 0.3437, 0.7188, 0.3438, 0.75, 0.3125, 0.75, 0.3125, 0.7188, 0.3438, 0.75, 0.3438, 0.875, 0.3125, 0.875, 0.3125, 0.75, 0.375, 0.5, 0.375, 0.625, 0.3438, 0.625, 0.3438, 0.5, 0.375, 0.7188, 0.375, 0.75, 0.3438, 0.75, 0.3437, 0.7188, 0.375, 0.75, 0.375, 0.875, 0.3438, 0.875, 0.3438, 0.75, 0.4062, 0.5, 0.4062, 0.625, 0.375, 0.625, 0.375, 0.5, 0.4062, 0.7188, 0.4062, 0.75, 0.375, 0.75, 0.375, 0.7188, 0.4062, 0.75, 0.4062, 0.875, 0.375, 0.875, 0.375, 0.75, 0.4375, 0.5, 0.4375, 0.625, 0.4062, 0.625, 0.4062, 0.5, 0.4375, 0.7188, 0.4375, 0.75, 0.4062, 0.75, 0.4062, 0.7188, 0.4375, 0.75, 0.4375, 0.875, 0.4062, 0.875, 0.4062, 0.75, 0.4688, 0.5, 0.4688, 0.625, 0.4375, 0.625, 0.4375, 0.5, 0.4687, 0.7187, 0.4687, 0.75, 0.4375, 0.75, 0.4375, 0.7188, 0.4687, 0.75, 0.4688, 0.875, 0.4375, 0.875, 0.4375, 0.75, 0.5, 0.5, 0.5, 0.625, 0.4688, 0.625, 0.4688, 0.5, 0.5, 0.7188, 0.5, 0.75, 0.4687, 0.75, 0.4687, 0.7187, 0.5, 0.75, 0.5, 0.875, 0.4688, 0.875, 0.4687, 0.75, 0.5312, 0.5, 0.5312, 0.625, 0.5, 0.625, 0.5, 0.5, 0.5312, 0.7188, 0.5312, 0.75, 0.5, 0.75, 0.5, 0.7188, 0.5312, 0.75, 0.5312, 0.875, 0.5, 0.875, 0.5, 0.75, 0.5625, 0.5, 0.5625, 0.625, 0.5312, 0.625, 0.5312, 0.5, 0.5625, 0.7188, 0.5625, 0.75, 0.5312, 0.75, 0.5312, 0.7188, 0.5625, 0.75, 0.5625, 0.875, 0.5312, 0.875, 0.5312, 0.75, 0.5938, 0.5, 0.5938, 0.625, 0.5625, 0.625, 0.5625, 0.5, 0.5938, 0.7188, 0.5938, 0.75, 0.5625, 0.75, 0.5625, 0.7188, 0.5938, 0.75, 0.5938, 0.875, 0.5625, 0.875, 0.5625, 0.75, 0.625, 0.5, 0.625, 0.625, 0.5938, 0.625, 0.5938, 0.5, 0.625, 0.7188, 0.625, 0.75, 0.5938, 0.75, 0.5938, 0.7188, 0.625, 0.75, 0.625, 0.875, 0.5938, 0.875, 0.5938, 0.75, 0.6562, 0.5, 0.6562, 0.625, 0.625, 0.625, 0.625, 0.5, 0.6562, 0.7188, 0.6562, 0.75, 0.625, 0.75, 0.625, 0.7188, 0.6562, 0.75, 0.6562, 0.875, 0.625, 0.875, 0.625, 0.75, 0.6875, 0.5, 0.6875, 0.625, 0.6562, 0.625, 0.6562, 0.5, 0.6875, 0.7188, 0.6875, 0.75, 0.6562, 0.75, 0.6562, 0.7188, 0.6875, 0.75, 0.6875, 0.875, 0.6562, 0.875, 0.6562, 0.75, 0.7188, 0.5, 0.7188, 0.625, 0.6875, 0.625, 0.6875, 0.5, 0.7188, 0.7188, 0.7188, 0.75, 0.6875, 0.75, 0.6875, 0.7188, 0.7188, 0.75, 0.7188, 0.875, 0.6875, 0.875, 0.6875, 0.75, 0.75, 0.5, 0.75, 0.625, 0.7188, 0.625, 0.7188, 0.5, 0.75, 0.7188, 0.75, 0.75, 0.7188, 0.75, 0.7188, 0.7188, 0.75, 0.75, 0.75, 0.875, 0.7188, 0.875, 0.7188, 0.75, 0.7812, 0.5, 0.7812, 0.625, 0.75, 0.625, 0.75, 0.5, 0.7812, 0.7188, 0.7812, 0.75, 0.75, 0.75, 0.75, 0.7188, 0.7812, 0.75, 0.7812, 0.875, 0.75, 0.875, 0.75, 0.75, 0.8125, 0.5, 0.8125, 0.625, 0.7812, 0.625, 0.7812, 0.5, 0.8125, 0.7188, 0.8125, 0.75, 0.7812, 0.75, 0.7812, 0.7188, 0.8125, 0.75, 0.8125, 0.875, 0.7812, 0.875, 0.7812, 0.75, 0.8438, 0.5, 0.8438, 0.625, 0.8125, 0.625, 0.8125, 0.5, 0.8438, 0.7188, 0.8437, 0.75, 0.8125, 0.75, 0.8125, 0.7188, 0.8437, 0.75, 0.8438, 0.875, 0.8125, 0.875, 0.8125, 0.75, 0.875, 0.5, 0.875, 0.625, 0.8438, 0.625, 0.8438, 0.5, 0.875, 0.7188, 0.875, 0.75, 0.8437, 0.75, 0.8438, 0.7188, 0.875, 0.75, 0.875, 0.875, 0.8438, 0.875, 0.8437, 0.75, 0.9062, 0.5, 0.9062, 0.625, 0.875, 0.625, 0.875, 0.5, 0.9062, 0.7188, 0.9062, 0.75, 0.875, 0.75, 0.875, 0.7188, 0.9062, 0.75, 0.9062, 0.875, 0.875, 0.875, 0.875, 0.75, 0.9375, 0.5, 0.9375, 0.625, 0.9062, 0.625, 0.9062, 0.5, 0.9375, 0.7187, 0.9375, 0.75, 0.9062, 0.75, 0.9062, 0.7188, 0.9375, 0.75, 0.9375, 0.875, 0.9062, 0.875, 0.9062, 0.75, 0.9688, 0.5, 0.9688, 0.625, 0.9375, 0.625, 0.9375, 0.5, 0.9688, 0.7188, 0.9688, 0.75, 0.9375, 0.75, 0.9375, 0.7187, 0.9688, 0.75, 0.9688, 0.875, 0.9375, 0.875, 0.9375, 0.75, 1.0, 0.5, 1.0, 0.625, 0.9688, 0.625, 0.9688, 0.5, 1.0, 0.7188, 1.0, 0.75, 0.9688, 0.75, 0.9688, 0.7188, 1.0, 0.75, 1.0, 0.875, 0.9688, 0.875, 0.9688, 0.75, 1.0, 0.6562, 1.0, 0.6875, 0.9688, 0.6875, 0.9687, 0.6562, 0.9687, 0.6562, 0.9688, 0.6875, 0.9375, 0.6875, 0.9375, 0.6562, 0.9375, 0.6562, 0.9375, 0.6875, 0.9062, 0.6875, 0.9062, 0.6562, 0.9062, 0.6562, 0.9062, 0.6875, 0.875, 0.6875, 0.875, 0.6562, 0.875, 0.6562, 0.875, 0.6875, 0.8438, 0.6875, 0.8438, 0.6562, 0.8438, 0.6562, 0.8438, 0.6875, 0.8125, 0.6875, 0.8125, 0.6562, 0.8125, 0.6562, 0.8125, 0.6875, 0.7812, 0.6875, 0.7812, 0.6562, 0.7812, 0.6562, 0.7812, 0.6875, 0.75, 0.6875, 0.75, 0.6562, 0.75, 0.6562, 0.75, 0.6875, 0.7188, 0.6875, 0.7188, 0.6562, 0.7188, 0.6562, 0.7188, 0.6875, 0.6875, 0.6875, 0.6875, 0.6562, 0.6875, 0.6562, 0.6875, 0.6875, 0.6562, 0.6875, 0.6562, 0.6562, 0.6562, 0.6562, 0.6562, 0.6875, 0.625, 0.6875, 0.625, 0.6562, 0.625, 0.6562, 0.625, 0.6875, 0.5938, 0.6875, 0.5938, 0.6562, 0.5938, 0.6562, 0.5938, 0.6875, 0.5625, 0.6875, 0.5625, 0.6562, 0.5625, 0.6562, 0.5625, 0.6875, 0.5312, 0.6875, 0.5312, 0.6562, 0.5312, 0.6562, 0.5312, 0.6875, 0.5, 0.6875, 0.5, 0.6562, 0.5, 0.6562, 0.5, 0.6875, 0.4688, 0.6875, 0.4688, 0.6562, 0.4688, 0.6562, 0.4688, 0.6875, 0.4375, 0.6875, 0.4375, 0.6562, 0.4375, 0.6562, 0.4375, 0.6875, 0.4062, 0.6875, 0.4062, 0.6562, 0.4062, 0.6562, 0.4062, 0.6875, 0.375, 0.6875, 0.375, 0.6562, 0.375, 0.6562, 0.375, 0.6875, 0.3438, 0.6875, 0.3438, 0.6562, 0.3438, 0.6562, 0.3438, 0.6875, 0.3125, 0.6875, 0.3125, 0.6562, 0.3125, 0.6562, 0.3125, 0.6875, 0.2812, 0.6875, 0.2812, 0.6562, 0.2812, 0.6562, 0.2812, 0.6875, 0.25, 0.6875, 0.25, 0.6562, 0.25, 0.6562, 0.25, 0.6875, 0.2188, 0.6875, 0.2188, 0.6562, 0.2188, 0.6562, 0.2188, 0.6875, 0.1875, 0.6875, 0.1875, 0.6562, 0.1875, 0.6562, 0.1875, 0.6875, 0.1562, 0.6875, 0.1562, 0.6562, 0.1562, 0.6562, 0.1562, 0.6875, 0.125, 0.6875, 0.125, 0.6562, 0.125, 0.6562, 0.125, 0.6875, 0.09375, 0.6875, 0.09375, 0.6562, 0.09375, 0.6562, 0.09375, 0.6875, 0.0625, 0.6875, 0.0625, 0.6562, 0.0625, 0.6562, 0.0625, 0.6875, 0.03125, 0.6875, 0.03125, 0.6562, 0.03125, 0.6562, 0.03125, 0.6875, 0.0, 0.6875, 0.0, 0.6562, 0.03125, 0.9219, 0.03125, 0.9375, 0.0, 0.9375, 0.0, 0.9219, 0.0625, 0.9219, 0.0625, 0.9375, 0.03125, 0.9375, 0.03125, 0.9219, 0.09375, 0.9219, 0.09375, 0.9375, 0.0625, 0.9375, 0.0625, 0.9219, 0.125, 0.9219, 0.125, 0.9375, 0.09375, 0.9375, 0.09375, 0.9219, 0.1562, 0.9219, 0.1562, 0.9375, 0.125, 0.9375, 0.125, 0.9219, 0.1875, 0.9219, 0.1875, 0.9375, 0.1562, 0.9375, 0.1562, 0.9219, 0.2187, 0.9219, 0.2188, 0.9375, 0.1875, 0.9375, 0.1875, 0.9219, 0.25, 0.9219, 0.25, 0.9375, 0.2188, 0.9375, 0.2187, 0.9219, 0.2812, 0.9219, 0.2812, 0.9375, 0.25, 0.9375, 0.25, 0.9219, 0.3125, 0.9219, 0.3125, 0.9375, 0.2812, 0.9375, 0.2812, 0.9219, 0.3438, 0.9219, 0.3438, 0.9375, 0.3125, 0.9375, 0.3125, 0.9219, 0.375, 0.9219, 0.375, 0.9375, 0.3438, 0.9375, 0.3438, 0.9219, 0.4062, 0.9219, 0.4062, 0.9375, 0.375, 0.9375, 0.375, 0.9219, 0.4375, 0.9219, 0.4375, 0.9375, 0.4062, 0.9375, 0.4062, 0.9219, 0.4688, 0.9219, 0.4688, 0.9375, 0.4375, 0.9375, 0.4375, 0.9219, 0.5, 0.9219, 0.5, 0.9375, 0.4688, 0.9375, 0.4688, 0.9219, 0.5312, 0.9219, 0.5312, 0.9375, 0.5, 0.9375, 0.5, 0.9219, 0.5625, 0.9219, 0.5625, 0.9375, 0.5312, 0.9375, 0.5312, 0.9219, 0.5938, 0.9219, 0.5938, 0.9375, 0.5625, 0.9375, 0.5625, 0.9219, 0.625, 0.9219, 0.625, 0.9375, 0.5938, 0.9375, 0.5938, 0.9219, 0.6562, 0.9219, 0.6562, 0.9375, 0.625, 0.9375, 0.625, 0.9219, 0.6875, 0.9219, 0.6875, 0.9375, 0.6562, 0.9375, 0.6562, 0.9219, 0.7188, 0.9219, 0.7188, 0.9375, 0.6875, 0.9375, 0.6875, 0.9219, 0.75, 0.9219, 0.75, 0.9375, 0.7188, 0.9375, 0.7188, 0.9219, 0.7812, 0.9219, 0.7812, 0.9375, 0.75, 0.9375, 0.75, 0.9219, 0.8125, 0.9219, 0.8125, 0.9375, 0.7812, 0.9375, 0.7812, 0.9219, 0.8438, 0.9219, 0.8438, 0.9375, 0.8125, 0.9375, 0.8125, 0.9219, 0.875, 0.9219, 0.875, 0.9375, 0.8438, 0.9375, 0.8438, 0.9219, 0.9062, 0.9219, 0.9062, 0.9375, 0.875, 0.9375, 0.875, 0.9219, 0.9375, 0.9219, 0.9375, 0.9375, 0.9062, 0.9375, 0.9062, 0.9219, 0.9688, 0.9219, 0.9688, 0.9375, 0.9375, 0.9375, 0.9375, 0.9219, 1.0, 0.9219, 1.0, 0.9375, 0.9688, 0.9375, 0.9688, 0.9219, 0.03125, 0.9375, 0.03125, 0.9688, 0.0, 0.9688, 0.0, 0.9375, 0.0625, 0.9375, 0.0625, 0.9688, 0.03125, 0.9688, 0.03125, 0.9375, 0.09375, 0.9375, 0.09375, 0.9688, 0.0625, 0.9688, 0.0625, 0.9375, 0.125, 0.9375, 0.125, 0.9688, 0.09375, 0.9688, 0.09375, 0.9375, 0.1562, 0.9375, 0.1562, 0.9688, 0.125, 0.9688, 0.125, 0.9375, 0.1875, 0.9375, 0.1875, 0.9688, 0.1562, 0.9688, 0.1562, 0.9375, 0.2188, 0.9375, 0.2188, 0.9688, 0.1875, 0.9688, 0.1875, 0.9375, 0.25, 0.9375, 0.25, 0.9688, 0.2188, 0.9688, 0.2188, 0.9375, 0.2812, 0.9375, 0.2812, 0.9688, 0.25, 0.9688, 0.25, 0.9375, 0.3125, 0.9375, 0.3125, 0.9688, 0.2812, 0.9688, 0.2812, 0.9375, 0.3438, 0.9375, 0.3438, 0.9688, 0.3125, 0.9688, 0.3125, 0.9375, 0.375, 0.9375, 0.375, 0.9688, 0.3438, 0.9688, 0.3438, 0.9375, 0.4062, 0.9375, 0.4062, 0.9688, 0.375, 0.9688, 0.375, 0.9375, 0.4375, 0.9375, 0.4375, 0.9688, 0.4062, 0.9688, 0.4062, 0.9375, 0.4688, 0.9375, 0.4688, 0.9688, 0.4375, 0.9688, 0.4375, 0.9375, 0.5, 0.9375, 0.5, 0.9688, 0.4688, 0.9688, 0.4688, 0.9375, 0.5312, 0.9375, 0.5312, 0.9688, 0.5, 0.9688, 0.5, 0.9375, 0.5625, 0.9375, 0.5625, 0.9688, 0.5312, 0.9688, 0.5312, 0.9375, 0.5938, 0.9375, 0.5938, 0.9688, 0.5625, 0.9688, 0.5625, 0.9375, 0.625, 0.9375, 0.625, 0.9688, 0.5938, 0.9688, 0.5938, 0.9375, 0.6562, 0.9375, 0.6562, 0.9688, 0.625, 0.9688, 0.625, 0.9375, 0.6875, 0.9375, 0.6875, 0.9688, 0.6562, 0.9688, 0.6562, 0.9375, 0.7188, 0.9375, 0.7188, 0.9688, 0.6875, 0.9688, 0.6875, 0.9375, 0.75, 0.9375, 0.75, 0.9688, 0.7188, 0.9688, 0.7188, 0.9375, 0.7812, 0.9375, 0.7812, 0.9688, 0.75, 0.9688, 0.75, 0.9375, 0.8125, 0.9375, 0.8125, 0.9688, 0.7812, 0.9688, 0.7812, 0.9375, 0.8438, 0.9375, 0.8438, 0.9688, 0.8125, 0.9688, 0.8125, 0.9375, 0.875, 0.9375, 0.875, 0.9688, 0.8438, 0.9688, 0.8438, 0.9375, 0.9062, 0.9375, 0.9062, 0.9688, 0.875, 0.9688, 0.875, 0.9375, 0.9375, 0.9375, 0.9375, 0.9688, 0.9062, 0.9688, 0.9062, 0.9375, 0.9688, 0.9375, 0.9688, 0.9688, 0.9375, 0.9688, 0.9375, 0.9375, 1.0, 0.9375, 1.0, 0.9688, 0.9688, 0.9688, 0.9688, 0.9375, 1.0, 0.6875, 1.0, 0.7188, 0.9688, 0.7188, 0.9688, 0.6875, 0.9688, 0.6875, 0.9688, 0.7188, 0.9375, 0.7187, 0.9375, 0.6875, 0.9375, 0.6875, 0.9375, 0.7187, 0.9062, 0.7188, 0.9062, 0.6875, 0.9062, 0.6875, 0.9062, 0.7188, 0.875, 0.7188, 0.875, 0.6875, 0.875, 0.6875, 0.875, 0.7188, 0.8438, 0.7188, 0.8438, 0.6875, 0.8438, 0.6875, 0.8438, 0.7188, 0.8125, 0.7188, 0.8125, 0.6875, 0.8125, 0.6875, 0.8125, 0.7188, 0.7812, 0.7188, 0.7812, 0.6875, 0.7812, 0.6875, 0.7812, 0.7188, 0.75, 0.7188, 0.75, 0.6875, 0.75, 0.6875, 0.75, 0.7188, 0.7188, 0.7188, 0.7188, 0.6875, 0.7188, 0.6875, 0.7188, 0.7188, 0.6875, 0.7188, 0.6875, 0.6875, 0.6875, 0.6875, 0.6875, 0.7188, 0.6562, 0.7188, 0.6562, 0.6875, 0.6562, 0.6875, 0.6562, 0.7188, 0.625, 0.7188, 0.625, 0.6875, 0.625, 0.6875, 0.625, 0.7188, 0.5938, 0.7188, 0.5938, 0.6875, 0.5938, 0.6875, 0.5938, 0.7188, 0.5625, 0.7188, 0.5625, 0.6875, 0.5625, 0.6875, 0.5625, 0.7188, 0.5312, 0.7188, 0.5312, 0.6875, 0.5312, 0.6875, 0.5312, 0.7188, 0.5, 0.7188, 0.5, 0.6875, 0.5, 0.6875, 0.5, 0.7188, 0.4687, 0.7187, 0.4688, 0.6875, 0.4688, 0.6875, 0.4687, 0.7187, 0.4375, 0.7188, 0.4375, 0.6875, 0.4375, 0.6875, 0.4375, 0.7188, 0.4062, 0.7188, 0.4062, 0.6875, 0.4062, 0.6875, 0.4062, 0.7188, 0.375, 0.7188, 0.375, 0.6875, 0.375, 0.6875, 0.375, 0.7188, 0.3437, 0.7188, 0.3438, 0.6875, 0.3438, 0.6875, 0.3437, 0.7188, 0.3125, 0.7188, 0.3125, 0.6875, 0.3125, 0.6875, 0.3125, 0.7188, 0.2812, 0.7188, 0.2812, 0.6875, 0.2812, 0.6875, 0.2812, 0.7188, 0.25, 0.7188, 0.25, 0.6875, 0.25, 0.6875, 0.25, 0.7188, 0.2188, 0.7188, 0.2188, 0.6875, 0.2188, 0.6875, 0.2188, 0.7188, 0.1875, 0.7188, 0.1875, 0.6875, 0.1875, 0.6875, 0.1875, 0.7188, 0.1562, 0.7188, 0.1562, 0.6875, 0.1562, 0.6875, 0.1562, 0.7188, 0.125, 0.7188, 0.125, 0.6875, 0.125, 0.6875, 0.125, 0.7188, 0.09375, 0.7188, 0.09375, 0.6875, 0.09375, 0.6875, 0.09375, 0.7188, 0.0625, 0.7188, 0.0625, 0.6875, 0.0625, 0.6875, 0.0625, 0.7188, 0.03125, 0.7188, 0.03125, 0.6875, 0.03125, 0.6875, 0.03125, 0.7188, 0.0, 0.7188, 0.0, 0.6875, 0.03125, 0.625, 0.03125, 0.6562, 0.0, 0.6562, 0.0, 0.625, 0.0625, 0.625, 0.0625, 0.6562, 0.03125, 0.6562, 0.03125, 0.625, 0.09375, 0.625, 0.09375, 0.6562, 0.0625, 0.6562, 0.0625, 0.625, 0.125, 0.625, 0.125, 0.6562, 0.09375, 0.6562, 0.09375, 0.625, 0.1562, 0.625, 0.1562, 0.6562, 0.125, 0.6562, 0.125, 0.625, 0.1875, 0.625, 0.1875, 0.6562, 0.1562, 0.6562, 0.1562, 0.625, 0.2188, 0.625, 0.2188, 0.6562, 0.1875, 0.6562, 0.1875, 0.625, 0.25, 0.625, 0.25, 0.6562, 0.2188, 0.6562, 0.2188, 0.625, 0.2812, 0.625, 0.2812, 0.6562, 0.25, 0.6562, 0.25, 0.625, 0.3125, 0.625, 0.3125, 0.6562, 0.2812, 0.6562, 0.2812, 0.625, 0.3438, 0.625, 0.3438, 0.6562, 0.3125, 0.6562, 0.3125, 0.625, 0.375, 0.625, 0.375, 0.6562, 0.3438, 0.6562, 0.3438, 0.625, 0.4062, 0.625, 0.4062, 0.6562, 0.375, 0.6562, 0.375, 0.625, 0.4375, 0.625, 0.4375, 0.6562, 0.4062, 0.6562, 0.4062, 0.625, 0.4688, 0.625, 0.4688, 0.6562, 0.4375, 0.6562, 0.4375, 0.625, 0.5, 0.625, 0.5, 0.6562, 0.4688, 0.6562, 0.4688, 0.625, 0.5312, 0.625, 0.5312, 0.6562, 0.5, 0.6562, 0.5, 0.625, 0.5625, 0.625, 0.5625, 0.6562, 0.5312, 0.6562, 0.5312, 0.625, 0.5938, 0.625, 0.5938, 0.6562, 0.5625, 0.6562, 0.5625, 0.625, 0.625, 0.625, 0.625, 0.6562, 0.5938, 0.6562, 0.5938, 0.625, 0.6562, 0.625, 0.6562, 0.6562, 0.625, 0.6562, 0.625, 0.625, 0.6875, 0.625, 0.6875, 0.6562, 0.6562, 0.6562, 0.6562, 0.625, 0.7188, 0.625, 0.7188, 0.6562, 0.6875, 0.6562, 0.6875, 0.625, 0.75, 0.625, 0.75, 0.6562, 0.7188, 0.6562, 0.7188, 0.625, 0.7812, 0.625, 0.7812, 0.6562, 0.75, 0.6562, 0.75, 0.625, 0.8125, 0.625, 0.8125, 0.6562, 0.7812, 0.6562, 0.7812, 0.625, 0.8438, 0.625, 0.8438, 0.6562, 0.8125, 0.6562, 0.8125, 0.625, 0.875, 0.625, 0.875, 0.6562, 0.8438, 0.6562, 0.8438, 0.625, 0.9062, 0.625, 0.9062, 0.6562, 0.875, 0.6562, 0.875, 0.625, 0.9375, 0.625, 0.9375, 0.6562, 0.9062, 0.6562, 0.9062, 0.625, 0.9688, 0.625, 0.9687, 0.6562, 0.9375, 0.6562, 0.9375, 0.625, 1.0, 0.625, 1.0, 0.6562, 0.9687, 0.6562, 0.9688, 0.625, 1.0, 0.8984, 1.0, 0.9219, 0.9688, 0.9219, 0.9688, 0.8984, 0.9688, 0.8984, 0.9688, 0.9219, 0.9375, 0.9219, 0.9375, 0.8984, 0.9375, 0.8984, 0.9375, 0.9219, 0.9062, 0.9219, 0.9062, 0.8984, 0.9062, 0.8984, 0.9062, 0.9219, 0.875, 0.9219, 0.875, 0.8984, 0.875, 0.8984, 0.875, 0.9219, 0.8438, 0.9219, 0.8438, 0.8984, 0.8438, 0.8984, 0.8438, 0.9219, 0.8125, 0.9219, 0.8125, 0.8984, 0.8125, 0.8984, 0.8125, 0.9219, 0.7812, 0.9219, 0.7813, 0.8984, 0.7813, 0.8984, 0.7812, 0.9219, 0.75, 0.9219, 0.75, 0.8984, 0.75, 0.8984, 0.75, 0.9219, 0.7188, 0.9219, 0.7188, 0.8984, 0.7188, 0.8984, 0.7188, 0.9219, 0.6875, 0.9219, 0.6875, 0.8984, 0.6875, 0.8984, 0.6875, 0.9219, 0.6562, 0.9219, 0.6562, 0.8984, 0.6562, 0.8984, 0.6562, 0.9219, 0.625, 0.9219, 0.625, 0.8984, 0.625, 0.8984, 0.625, 0.9219, 0.5938, 0.9219, 0.5938, 0.8984, 0.5938, 0.8984, 0.5938, 0.9219, 0.5625, 0.9219, 0.5625, 0.8984, 0.5625, 0.8984, 0.5625, 0.9219, 0.5312, 0.9219, 0.5312, 0.8984, 0.5312, 0.8984, 0.5312, 0.9219, 0.5, 0.9219, 0.5, 0.8984, 0.5, 0.8984, 0.5, 0.9219, 0.4688, 0.9219, 0.4688, 0.8984, 0.4688, 0.8984, 0.4688, 0.9219, 0.4375, 0.9219, 0.4375, 0.8984, 0.4375, 0.8984, 0.4375, 0.9219, 0.4062, 0.9219, 0.4062, 0.8984, 0.4062, 0.8984, 0.4062, 0.9219, 0.375, 0.9219, 0.375, 0.8984, 0.375, 0.8984, 0.375, 0.9219, 0.3438, 0.9219, 0.3438, 0.8984, 0.3438, 0.8984, 0.3438, 0.9219, 0.3125, 0.9219, 0.3125, 0.8984, 0.3125, 0.8984, 0.3125, 0.9219, 0.2812, 0.9219, 0.2812, 0.8984, 0.2812, 0.8984, 0.2812, 0.9219, 0.25, 0.9219, 0.25, 0.8984, 0.25, 0.8984, 0.25, 0.9219, 0.2187, 0.9219, 0.2188, 0.8984, 0.2188, 0.8984, 0.2187, 0.9219, 0.1875, 0.9219, 0.1875, 0.8984, 0.1875, 0.8984, 0.1875, 0.9219, 0.1562, 0.9219, 0.1562, 0.8984, 0.1562, 0.8984, 0.1562, 0.9219, 0.125, 0.9219, 0.125, 0.8984, 0.125, 0.8984, 0.125, 0.9219, 0.09375, 0.9219, 0.09375, 0.8984, 0.09375, 0.8984, 0.09375, 0.9219, 0.0625, 0.9219, 0.0625, 0.8984, 0.0625, 0.8984, 0.0625, 0.9219, 0.03125, 0.9219, 0.03125, 0.8984, 0.03125, 0.8984, 0.03125, 0.9219, 0.0, 0.9219, 0.0, 0.8984, 0.03125, 0.875, 0.03125, 0.8984, 0.0, 0.8984, 0.0, 0.875, 0.0625, 0.875, 0.0625, 0.8984, 0.03125, 0.8984, 0.03125, 0.875, 0.09375, 0.875, 0.09375, 0.8984, 0.0625, 0.8984, 0.0625, 0.875, 0.125, 0.875, 0.125, 0.8984, 0.09375, 0.8984, 0.09375, 0.875, 0.1562, 0.875, 0.1562, 0.8984, 0.125, 0.8984, 0.125, 0.875, 0.1875, 0.875, 0.1875, 0.8984, 0.1562, 0.8984, 0.1562, 0.875, 0.2188, 0.875, 0.2188, 0.8984, 0.1875, 0.8984, 0.1875, 0.875, 0.25, 0.875, 0.25, 0.8984, 0.2188, 0.8984, 0.2188, 0.875, 0.2812, 0.875, 0.2812, 0.8984, 0.25, 0.8984, 0.25, 0.875, 0.3125, 0.875, 0.3125, 0.8984, 0.2812, 0.8984, 0.2812, 0.875, 0.3438, 0.875, 0.3438, 0.8984, 0.3125, 0.8984, 0.3125, 0.875, 0.375, 0.875, 0.375, 0.8984, 0.3438, 0.8984, 0.3438, 0.875, 0.4062, 0.875, 0.4062, 0.8984, 0.375, 0.8984, 0.375, 0.875, 0.4375, 0.875, 0.4375, 0.8984, 0.4062, 0.8984, 0.4062, 0.875, 0.4688, 0.875, 0.4688, 0.8984, 0.4375, 0.8984, 0.4375, 0.875, 0.5, 0.875, 0.5, 0.8984, 0.4688, 0.8984, 0.4688, 0.875, 0.5312, 0.875, 0.5312, 0.8984, 0.5, 0.8984, 0.5, 0.875, 0.5625, 0.875, 0.5625, 0.8984, 0.5312, 0.8984, 0.5312, 0.875, 0.5938, 0.875, 0.5938, 0.8984, 0.5625, 0.8984, 0.5625, 0.875, 0.625, 0.875, 0.625, 0.8984, 0.5938, 0.8984, 0.5938, 0.875, 0.6562, 0.875, 0.6562, 0.8984, 0.625, 0.8984, 0.625, 0.875, 0.6875, 0.875, 0.6875, 0.8984, 0.6562, 0.8984, 0.6562, 0.875, 0.7188, 0.875, 0.7188, 0.8984, 0.6875, 0.8984, 0.6875, 0.875, 0.75, 0.875, 0.75, 0.8984, 0.7188, 0.8984, 0.7188, 0.875, 0.7812, 0.875, 0.7813, 0.8984, 0.75, 0.8984, 0.75, 0.875, 0.8125, 0.875, 0.8125, 0.8984, 0.7813, 0.8984, 0.7812, 0.875, 0.8438, 0.875, 0.8438, 0.8984, 0.8125, 0.8984, 0.8125, 0.875, 0.875, 0.875, 0.875, 0.8984, 0.8438, 0.8984, 0.8438, 0.875, 0.9062, 0.875, 0.9062, 0.8984, 0.875, 0.8984, 0.875, 0.875, 0.9375, 0.875, 0.9375, 0.8984, 0.9062, 0.8984, 0.9062, 0.875, 0.9688, 0.875, 0.9688, 0.8984, 0.9375, 0.8984, 0.9375, 0.875, 1.0, 0.875, 1.0, 0.8984, 0.9688, 0.8984, 0.9688, 0.875, 0.25, 0.4498, 0.289, 0.446, 0.2968, 0.4854, 0.25, 0.49, 0.289, 0.446, 0.3265, 0.4346, 0.3418, 0.4717, 0.2968, 0.4854, 0.3265, 0.4346, 0.361, 0.4161, 0.3833, 0.4496, 0.3418, 0.4717, 0.361, 0.4161, 0.3913, 0.3913, 0.4197, 0.4197, 0.3833, 0.4496, 0.3913, 0.3913, 0.4161, 0.361, 0.4496, 0.3833, 0.4197, 0.4197, 0.4161, 0.361, 0.4346, 0.3265, 0.4717, 0.3418, 0.4496, 0.3833, 0.4346, 0.3265, 0.446, 0.289, 0.4854, 0.2968, 0.4717, 0.3418, 0.446, 0.289, 0.4498, 0.25, 0.49, 0.25, 0.4854, 0.2968, 0.4498, 0.25, 0.446, 0.211, 0.4854, 0.2032, 0.49, 0.25, 0.446, 0.211, 0.4346, 0.1735, 0.4717, 0.1582, 0.4854, 0.2032, 0.4346, 0.1735, 0.4161, 0.139, 0.4496, 0.1167, 0.4717, 0.1582, 0.4161, 0.139, 0.3913, 0.1087, 0.4197, 0.08029, 0.4496, 0.1167, 0.3913, 0.1087, 0.361, 0.08387, 0.3833, 0.05045, 0.4197, 0.08029, 0.361, 0.08387, 0.3265, 0.0654, 0.3418, 0.02827, 0.3833, 0.05045, 0.3265, 0.0654, 0.289, 0.05403, 0.2968, 0.01461, 0.3418, 0.02827, 0.289, 0.05403, 0.25, 0.05019, 0.25, 0.01, 0.2968, 0.01461, 0.25, 0.05019, 0.211, 0.05403, 0.2032, 0.01461, 0.25, 0.01, 0.211, 0.05403, 0.1735, 0.0654, 0.1582, 0.02827, 0.2032, 0.01461, 0.1735, 0.0654, 0.139, 0.08387, 0.1167, 0.05045, 0.1582, 0.02827, 0.139, 0.08387, 0.1087, 0.1087, 0.08029, 0.08029, 0.1167, 0.05045, 0.1087, 0.1087, 0.08387, 0.139, 0.05045, 0.1167, 0.08029, 0.08029, 0.08387, 0.139, 0.0654, 0.1735, 0.02827, 0.1582, 0.05045, 0.1167, 0.0654, 0.1735, 0.05403, 0.211, 0.01461, 0.2032, 0.02827, 0.1582, 0.05403, 0.211, 0.05019, 0.25, 0.01, 0.25, 0.01461, 0.2032, 0.05019, 0.25, 0.05403, 0.289, 0.01461, 0.2968, 0.01, 0.25, 0.05403, 0.289, 0.0654, 0.3265, 0.02827, 0.3418, 0.01461, 0.2968, 0.0654, 0.3265, 0.08387, 0.361, 0.05045, 0.3833, 0.02827, 0.3418, 0.08387, 0.361, 0.1087, 0.3913, 0.08029, 0.4197, 0.05045, 0.3833, 0.1087, 0.3913, 0.139, 0.4161, 0.1167, 0.4496, 0.08029, 0.4197, 0.139, 0.4161, 0.1735, 0.4346, 0.1582, 0.4717, 0.1167, 0.4496, 0.1735, 0.4346, 0.211, 0.446, 0.2032, 0.4854, 0.1582, 0.4717, 0.211, 0.446, 0.25, 0.4498, 0.25, 0.49, 0.2032, 0.4854, 0.4346, 0.1735, 0.446, 0.211, 0.446, 0.211, 0.4346, 0.1735, 0.05403, 0.211, 0.0654, 0.1735, 0.0654, 0.1735, 0.05403, 0.211, 0.446, 0.211, 0.4498, 0.25, 0.4498, 0.25, 0.446, 0.211, 0.0654, 0.1735, 0.08387, 0.139, 0.08387, 0.139, 0.0654, 0.1735, 0.4498, 0.25, 0.446, 0.289, 0.446, 0.289, 0.4498, 0.25, 0.08387, 0.139, 0.1087, 0.1087, 0.1087, 0.1087, 0.08387, 0.139, 0.446, 0.289, 0.4346, 0.3265, 0.4346, 0.3265, 0.446, 0.289, 0.1087, 0.1087, 0.139, 0.08387, 0.139, 0.08387, 0.1087, 0.1087, 0.4346, 0.3265, 0.4161, 0.361, 0.4161, 0.361, 0.4346, 0.3265, 0.139, 0.08387, 0.1735, 0.0654, 0.1735, 0.0654, 0.139, 0.08387, 0.25, 0.4498, 0.211, 0.446, 0.211, 0.446, 0.25, 0.4498, 0.4161, 0.361, 0.3913, 0.3913, 0.3913, 0.3913, 0.4161, 0.361, 0.1735, 0.0654, 0.211, 0.05403, 0.211, 0.05403, 0.1735, 0.0654, 0.211, 0.446, 0.1735, 0.4346, 0.1735, 0.4346, 0.211, 0.446, 0.3913, 0.3913, 0.361, 0.4161, 0.361, 0.4161, 0.3913, 0.3913, 0.211, 0.05403, 0.25, 0.05019, 0.25, 0.05019, 0.211, 0.05403, 0.1735, 0.4346, 0.139, 0.4161, 0.139, 0.4161, 0.1735, 0.4346, 0.361, 0.4161, 0.3265, 0.4346, 0.3265, 0.4346, 0.361, 0.4161, 0.25, 0.05019, 0.289, 0.05403, 0.289, 0.05403, 0.25, 0.05019, 0.139, 0.4161, 0.1087, 0.3913, 0.1087, 0.3913, 0.139, 0.4161, 0.3265, 0.4346, 0.289, 0.446, 0.289, 0.446, 0.3265, 0.4346, 0.289, 0.05403, 0.3265, 0.0654, 0.3265, 0.0654, 0.289, 0.05403, 0.1087, 0.3913, 0.08387, 0.361, 0.08387, 0.361, 0.1087, 0.3913, 0.289, 0.446, 0.25, 0.4498, 0.25, 0.4498, 0.289, 0.446, 0.3265, 0.0654, 0.361, 0.08387, 0.361, 0.08387, 0.3265, 0.0654, 0.08387, 0.361, 0.0654, 0.3265, 0.0654, 0.3265, 0.08387, 0.361, 0.361, 0.08387, 0.3913, 0.1087, 0.3913, 0.1087, 0.361, 0.08387, 0.0654, 0.3265, 0.05403, 0.289, 0.05403, 0.289, 0.0654, 0.3265, 0.3913, 0.1087, 0.4161, 0.139, 0.4161, 0.139, 0.3913, 0.1087, 0.05403, 0.289, 0.05019, 0.25, 0.05019, 0.25, 0.05403, 0.289, 0.4161, 0.139, 0.4346, 0.1735, 0.4346, 0.1735, 0.4161, 0.139, 0.05019, 0.25, 0.05403, 0.211, 0.05403, 0.211, 0.05019, 0.25, 0.361, 0.08387, 0.3913, 0.1087, 0.3913, 0.1087, 0.361, 0.08387, 0.0654, 0.3265, 0.05403, 0.289, 0.05403, 0.289, 0.0654, 0.3265, 0.3913, 0.1087, 0.4161, 0.139, 0.4161, 0.139, 0.3913, 0.1087, 0.05403, 0.289, 0.05019, 0.25, 0.05019, 0.25, 0.05403, 0.289, 0.4161, 0.139, 0.4346, 0.1735, 0.4346, 0.1735, 0.4161, 0.139, 0.05019, 0.25, 0.05403, 0.211, 0.05403, 0.211, 0.05019, 0.25, 0.4346, 0.1735, 0.446, 0.211, 0.446, 0.211, 0.4346, 0.1735, 0.05403, 0.211, 0.0654, 0.1735, 0.0654, 0.1735, 0.05403, 0.211, 0.446, 0.211, 0.4498, 0.25, 0.4498, 0.25, 0.446, 0.211, 0.0654, 0.1735, 0.08387, 0.139, 0.08387, 0.139, 0.0654, 0.1735, 0.4498, 0.25, 0.446, 0.289, 0.446, 0.289, 0.4498, 0.25, 0.08387, 0.139, 0.1087, 0.1087, 0.1087, 0.1087, 0.08387, 0.139, 0.446, 0.289, 0.4346, 0.3265, 0.4346, 0.3265, 0.446, 0.289, 0.1087, 0.1087, 0.139, 0.08387, 0.139, 0.08387, 0.1087, 0.1087, 0.4346, 0.3265, 0.4161, 0.361, 0.4161, 0.361, 0.4346, 0.3265, 0.139, 0.08387, 0.1735, 0.0654, 0.1735, 0.0654, 0.139, 0.08387, 0.25, 0.4498, 0.211, 0.446, 0.211, 0.446, 0.25, 0.4498, 0.4161, 0.361, 0.3913, 0.3913, 0.3913, 0.3913, 0.4161, 0.361, 0.1735, 0.0654, 0.211, 0.05403, 0.211, 0.05403, 0.1735, 0.0654, 0.211, 0.446, 0.1735, 0.4346, 0.1735, 0.4346, 0.211, 0.446, 0.3913, 0.3913, 0.361, 0.4161, 0.361, 0.4161, 0.3913, 0.3913, 0.211, 0.05403, 0.25, 0.05019, 0.25, 0.05019, 0.211, 0.05403, 0.1735, 0.4346, 0.139, 0.4161, 0.139, 0.4161, 0.1735, 0.4346, 0.361, 0.4161, 0.3265, 0.4346, 0.3265, 0.4346, 0.361, 0.4161, 0.25, 0.05019, 0.289, 0.05403, 0.289, 0.05403, 0.25, 0.05019, 0.139, 0.4161, 0.1087, 0.3913, 0.1087, 0.3913, 0.139, 0.4161, 0.3265, 0.4346, 0.289, 0.446, 0.289, 0.446, 0.3265, 0.4346, 0.289, 0.05403, 0.3265, 0.0654, 0.3265, 0.0654, 0.289, 0.05403, 0.1087, 0.3913, 0.08387, 0.361, 0.08387, 0.361, 0.1087, 0.3913, 0.289, 0.446, 0.25, 0.4498, 0.25, 0.4498, 0.289, 0.446, 0.3265, 0.0654, 0.361, 0.08387, 0.361, 0.08387, 0.3265, 0.0654, 0.08387, 0.361, 0.0654, 0.3265, 0.0654, 0.3265, 0.08387, 0.361, 0.1087, 0.3913, 0.08387, 0.361, 0.08387, 0.361, 0.1087, 0.3913, 0.289, 0.446, 0.25, 0.4498, 0.25, 0.4498, 0.289, 0.446, 0.3265, 0.0654, 0.361, 0.08387, 0.361, 0.08387, 0.3265, 0.0654, 0.08387, 0.361, 0.0654, 0.3265, 0.0654, 0.3265, 0.08387, 0.361, 0.361, 0.08387, 0.3913, 0.1087, 0.3913, 0.1087, 0.361, 0.08387, 0.0654, 0.3265, 0.05403, 0.289, 0.05403, 0.289, 0.0654, 0.3265, 0.3913, 0.1087, 0.4161, 0.139, 0.4161, 0.139, 0.3913, 0.1087, 0.05403, 0.289, 0.05019, 0.25, 0.05019, 0.25, 0.05403, 0.289, 0.4161, 0.139, 0.4346, 0.1735, 0.4346, 0.1735, 0.4161, 0.139, 0.05019, 0.25, 0.05403, 0.211, 0.05403, 0.211, 0.05019, 0.25, 0.4346, 0.1735, 0.446, 0.211, 0.446, 0.211, 0.4346, 0.1735, 0.05403, 0.211, 0.0654, 0.1735, 0.0654, 0.1735, 0.05403, 0.211, 0.446, 0.211, 0.4498, 0.25, 0.4498, 0.25, 0.446, 0.211, 0.0654, 0.1735, 0.08387, 0.139, 0.08387, 0.139, 0.0654, 0.1735, 0.4498, 0.25, 0.446, 0.289, 0.446, 0.289, 0.4498, 0.25, 0.08387, 0.139, 0.1087, 0.1087, 0.1087, 0.1087, 0.08387, 0.139, 0.446, 0.289, 0.4346, 0.3265, 0.4346, 0.3265, 0.446, 0.289, 0.1087, 0.1087, 0.139, 0.08387, 0.139, 0.08387, 0.1087, 0.1087, 0.4346, 0.3265, 0.4161, 0.361, 0.4161, 0.361, 0.4346, 0.3265, 0.139, 0.08387, 0.1735, 0.0654, 0.1735, 0.0654, 0.139, 0.08387, 0.25, 0.4498, 0.211, 0.446, 0.211, 0.446, 0.25, 0.4498, 0.4161, 0.361, 0.3913, 0.3913, 0.3913, 0.3913, 0.4161, 0.361, 0.1735, 0.0654, 0.211, 0.05403, 0.211, 0.05403, 0.1735, 0.0654, 0.211, 0.446, 0.1735, 0.4346, 0.1735, 0.4346, 0.211, 0.446, 0.3913, 0.3913, 0.361, 0.4161, 0.361, 0.4161, 0.3913, 0.3913, 0.211, 0.05403, 0.25, 0.05019, 0.25, 0.05019, 0.211, 0.05403, 0.1735, 0.4346, 0.139, 0.4161, 0.139, 0.4161, 0.1735, 0.4346, 0.361, 0.4161, 0.3265, 0.4346, 0.3265, 0.4346, 0.361, 0.4161, 0.25, 0.05019, 0.289, 0.05403, 0.289, 0.05403, 0.25, 0.05019, 0.139, 0.4161, 0.1087, 0.3913, 0.1087, 0.3913, 0.139, 0.4161, 0.3265, 0.4346, 0.289, 0.446, 0.289, 0.446, 0.3265, 0.4346, 0.289, 0.05403, 0.3265, 0.0654, 0.3265, 0.0654, 0.289, 0.05403, 0.4346, 0.3265, 0.4161, 0.361, 0.4161, 0.361, 0.4346, 0.3265, 0.139, 0.08387, 0.1735, 0.0654, 0.1735, 0.0654, 0.139, 0.08387, 0.25, 0.4498, 0.211, 0.446, 0.211, 0.446, 0.25, 0.4498, 0.4161, 0.361, 0.3913, 0.3913, 0.3913, 0.3913, 0.4161, 0.361, 0.1735, 0.0654, 0.211, 0.05403, 0.211, 0.05403, 0.1735, 0.0654, 0.211, 0.446, 0.1735, 0.4346, 0.1735, 0.4346, 0.211, 0.446, 0.3913, 0.3913, 0.361, 0.4161, 0.361, 0.4161, 0.3913, 0.3913, 0.211, 0.05403, 0.25, 0.05019, 0.25, 0.05019, 0.211, 0.05403, 0.1735, 0.4346, 0.139, 0.4161, 0.139, 0.4161, 0.1735, 0.4346, 0.361, 0.4161, 0.3265, 0.4346, 0.3265, 0.4346, 0.361, 0.4161, 0.25, 0.05019, 0.289, 0.05403, 0.289, 0.05403, 0.25, 0.05019, 0.139, 0.4161, 0.1087, 0.3913, 0.1087, 0.3913, 0.139, 0.4161, 0.3265, 0.4346, 0.289, 0.446, 0.289, 0.446, 0.3265, 0.4346, 0.289, 0.05403, 0.3265, 0.0654, 0.3265, 0.0654, 0.289, 0.05403, 0.1087, 0.3913, 0.08387, 0.361, 0.08387, 0.361, 0.1087, 0.3913, 0.289, 0.446, 0.25, 0.4498, 0.25, 0.4498, 0.289, 0.446, 0.3265, 0.0654, 0.361, 0.08387, 0.361, 0.08387, 0.3265, 0.0654, 0.08387, 0.361, 0.0654, 0.3265, 0.0654, 0.3265, 0.08387, 0.361, 0.361, 0.08387, 0.3913, 0.1087, 0.3913, 0.1087, 0.361, 0.08387, 0.0654, 0.3265, 0.05403, 0.289, 0.05403, 0.289, 0.0654, 0.3265, 0.3913, 0.1087, 0.4161, 0.139, 0.4161, 0.139, 0.3913, 0.1087, 0.05403, 0.289, 0.05019, 0.25, 0.05019, 0.25, 0.05403, 0.289, 0.4161, 0.139, 0.4346, 0.1735, 0.4346, 0.1735, 0.4161, 0.139, 0.05019, 0.25, 0.05403, 0.211, 0.05403, 0.211, 0.05019, 0.25, 0.4346, 0.1735, 0.446, 0.211, 0.446, 0.211, 0.4346, 0.1735, 0.05403, 0.211, 0.0654, 0.1735, 0.0654, 0.1735, 0.05403, 0.211, 0.446, 0.211, 0.4498, 0.25, 0.4498, 0.25, 0.446, 0.211, 0.0654, 0.1735, 0.08387, 0.139, 0.08387, 0.139, 0.0654, 0.1735, 0.4498, 0.25, 0.446, 0.289, 0.446, 0.289, 0.4498, 0.25, 0.08387, 0.139, 0.1087, 0.1087, 0.1087, 0.1087, 0.08387, 0.139, 0.446, 0.289, 0.4346, 0.3265, 0.4346, 0.3265, 0.446, 0.289, 0.1087, 0.1087, 0.139, 0.08387, 0.139, 0.08387, 0.1087, 0.1087, 0.25, 0.25, 0.289, 0.446, 0.25, 0.4498, 0.25, 0.25, 0.3265, 0.4346, 0.289, 0.446, 0.25, 0.25, 0.361, 0.4161, 0.3265, 0.4346, 0.25, 0.25, 0.3913, 0.3913, 0.361, 0.4161, 0.25, 0.25, 0.4161, 0.361, 0.3913, 0.3913, 0.25, 0.25, 0.4346, 0.3265, 0.4161, 0.361, 0.25, 0.25, 0.446, 0.289, 0.4346, 0.3265, 0.25, 0.25, 0.4498, 0.25, 0.446, 0.289, 0.25, 0.25, 0.446, 0.211, 0.4498, 0.25, 0.25, 0.25, 0.4346, 0.1735, 0.446, 0.211, 0.25, 0.25, 0.4161, 0.139, 0.4346, 0.1735, 0.25, 0.25, 0.3913, 0.1087, 0.4161, 0.139, 0.25, 0.25, 0.361, 0.08387, 0.3913, 0.1087, 0.25, 0.25, 0.3265, 0.0654, 0.361, 0.08387, 0.25, 0.25, 0.289, 0.05403, 0.3265, 0.0654, 0.25, 0.25, 0.25, 0.05019, 0.289, 0.05403, 0.25, 0.25, 0.211, 0.05403, 0.25, 0.05019, 0.25, 0.25, 0.1735, 0.0654, 0.211, 0.05403, 0.25, 0.25, 0.139, 0.08387, 0.1735, 0.0654, 0.25, 0.25, 0.1087, 0.1087, 0.139, 0.08387, 0.25, 0.25, 0.08387, 0.139, 0.1087, 0.1087, 0.25, 0.25, 0.0654, 0.1735, 0.08387, 0.139, 0.25, 0.25, 0.05403, 0.211, 0.0654, 0.1735, 0.25, 0.25, 0.05019, 0.25, 0.05403, 0.211, 0.25, 0.25, 0.05403, 0.289, 0.05019, 0.25, 0.25, 0.25, 0.0654, 0.3265, 0.05403, 0.289, 0.25, 0.25, 0.08387, 0.361, 0.0654, 0.3265, 0.25, 0.25, 0.1087, 0.3913, 0.08387, 0.361, 0.25, 0.25, 0.139, 0.4161, 0.1087, 0.3913, 0.25, 0.25, 0.1735, 0.4346, 0.139, 0.4161, 0.25, 0.25, 0.211, 0.446, 0.1735, 0.4346, 0.25, 0.25, 0.25, 0.4498, 0.211, 0.446])
me_cylinder.use_remesh_preserve_volume = False
me_cylinder.use_remesh_preserve_attributes = False
me_cylinder.use_mirror_vertex_groups = False
me_cylinder.update()

# ---- objects
ob_light = bpy.data.objects.new('Light', light_light)
ob_camera = bpy.data.objects.new('Camera', cam_camera)
ob_cylinder = bpy.data.objects.new('Cylinder', me_cylinder)

# ---- transforms, parenting, visibility, modifiers, constraints
ob_light.location = (4.076, 1.005, 5.904)
ob_light.rotation_euler = (0.6503, 0.05522, 1.866)
ob_light.lock_rotations_4d = False
ob_light.empty_display_type = 'ARROWS'
ob_light.color = (0.0, 0.0, 0.0, 0.0)
ob_light.lineart.crease_threshold = 0.0
ob_camera.location = (7.359, -6.926, 4.958)
ob_camera.rotation_euler = (1.109, 0.0, 0.8149)
ob_camera.lock_rotations_4d = False
ob_camera.empty_display_type = 'ARROWS'
ob_camera.color = (0.0, 0.0, 0.0, 0.0)
ob_camera.display_type = 'WIRE'
ob_camera.lineart.crease_threshold = 0.0
ob_cylinder.location = (0.0, 0.0, 0.0)
ob_cylinder.lineart.crease_threshold = 0.0
_m = ob_cylinder.modifiers.new('Subdivision', 'SUBSURF')
_m.uv_smooth = 'PRESERVE_CORNERS'
_m.quality = 2
_m.levels = 2
_m.show_only_control_edges = False

# ---- collection membership
col_collection.objects.link(ob_light)
col_collection.objects.link(ob_camera)
col_collection.objects.link(ob_cylinder)

# ---- scene / render settings (as saved in the file)
scene.camera = ob_camera
scene.frame_start = 1; scene.frame_end = 250; scene.frame_set(1)
scene.render.engine = 'BLENDER_EEVEE_NEXT'
scene.cycles.use_denoising = False
scene.cycles.samples = 128
scene.cycles.sampling_pattern = 'TABULATED_SOBOL'
scene.cycles.use_adaptive_sampling = False
scene.cycles.use_light_tree = False
scene.view_settings.view_transform = 'Filmic'
bpy.context.view_layer.update()
